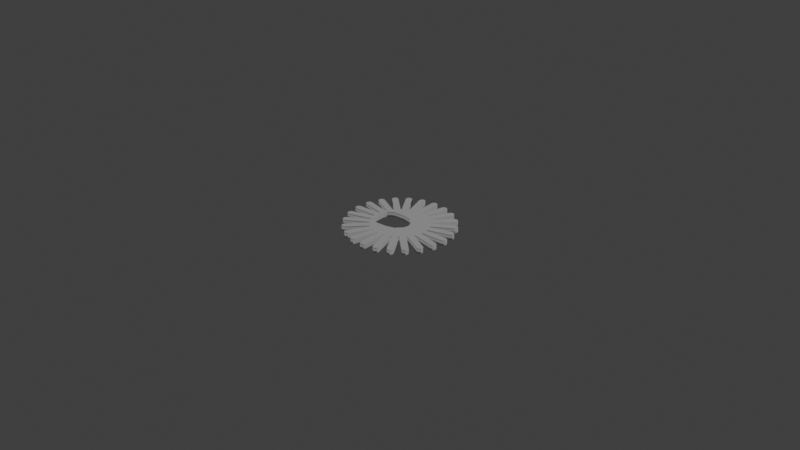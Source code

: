 # Source: the_koleso_lepestkovoe.blend  (saved by Blender 4.1.23; exported with 4.5.12 LTS)
import bpy
from mathutils import Matrix  # noqa: F401  (used for matrix-valued properties, if any)

bpy.ops.wm.read_factory_settings(use_empty=True)
scene = bpy.context.scene
scene.name = 'Scene'

# ---- collections
col_collection = bpy.data.collections.new('Collection'); scene.collection.children.link(col_collection)

# ---- materials (node trees are filled in below, after node groups)
mat_material = bpy.data.materials.new('Material')
mat_material.use_transparent_shadow = False

# ---- material node trees
mat_material.use_nodes = True; mat_material.node_tree.nodes.clear()
_N = mat_material.node_tree.nodes; _L = mat_material.node_tree.links
n0 = _N.new('ShaderNodeBsdfPrincipled'); n0.name = 'Principled BSDF'; n0.location = (10, 300)
n0.distribution = 'GGX'
n0.subsurface_method = 'RANDOM_WALK_SKIN'
n0.inputs[2].default_value = 1.0
n0.inputs[3].default_value = 1.45
n0.inputs[27].default_value = (0.0, 0.0, 0.0, 1.0)
n0.inputs[28].default_value = 1.0
n1 = _N.new('ShaderNodeOutputMaterial'); n1.name = 'Material Output'; n1.location = (300, 300)
n2 = _N.new('ShaderNodeTexWave'); n2.name = 'Wave Texture'; n2.location = (-569, 41)
n2.inputs[1].default_value = 170.0
n3 = _N.new('ShaderNodeMapping'); n3.name = 'Mapping'; n3.location = (-805, 19)
n3.inputs[2].default_value = (0.0, 1.571, 0.0)
n4 = _N.new('ShaderNodeTexCoord'); n4.name = 'Texture Coordinate'; n4.location = (-1038, -9)
n5 = _N.new('ShaderNodeBump'); n5.name = 'Bump'; n5.location = (-240, -77)
n5.inputs[1].default_value = 1.0
n5.inputs[2].default_value = 1.0
n6 = _N.new('ShaderNodeValToRGB'); n6.name = 'Color Ramp'; n6.location = (-343, 204)
while len(n6.color_ramp.elements) > 1: n6.color_ramp.elements.remove(n6.color_ramp.elements[-1])
n6.color_ramp.elements[0].position = 0.0; n6.color_ramp.elements[0].color = (0.0, 0.0, 0.0, 1.0)
_e = n6.color_ramp.elements.new(1.0); _e.color = (1.0, 1.0, 1.0, 1.0)
_L.new(n0.outputs[0], n1.inputs[0])
_L.new(n5.outputs[0], n0.inputs[5])
_L.new(n2.outputs[0], n5.inputs[4])
_L.new(n2.outputs[0], n6.inputs[0])
_L.new(n6.outputs[0], n0.inputs[1])
_L.new(n3.outputs[0], n2.inputs[0])
_L.new(n4.outputs[3], n3.inputs[0])
n1.is_active_output = True

# ---- world
world_world = bpy.data.worlds.new('World'); scene.world = world_world
world_world.use_nodes = True; world_world.node_tree.nodes.clear()
_N = world_world.node_tree.nodes; _L = world_world.node_tree.links
n0 = _N.new('ShaderNodeOutputWorld'); n0.name = 'World Output'; n0.location = (300, 300)
n1 = _N.new('ShaderNodeBackground'); n1.name = 'Background'; n1.location = (10, 300)
n1.inputs[0].default_value = (0.05088, 0.05088, 0.05088, 1.0)
_L.new(n1.outputs[0], n0.inputs[0])
n0.is_active_output = True
world_world.color = (0.05088, 0.05088, 0.05088)
world_world.use_sun_shadow = False
world_world.sun_shadow_jitter_overblur = 0.0

# ---- meshes
me_x = bpy.data.meshes.new('лепестковое колесо с болтом')
me_x.from_pydata([(-0.01618, -0.001, 0.0), (-0.01618, 0.001, 0.0), (-0.008944, 0.001, 0.0), (-0.0171, 3.441e-18, 0.0), (-0.01684, 0.0006786, 0.0), (-0.01684, -0.0006786, 0.0), (-0.008944, -0.001, 0.0), (-0.007838, -0.001568, 0.0), (-0.008923, -0.001175, 0.0), (-0.008898, -0.001349, 0.0), (-0.01537, -0.005155, 0.0), (-0.01589, -0.003223, 0.0), (-0.01652, -0.004426, 0.0), (-0.01644, -0.003702, 0.0), (-0.01609, -0.005013, 0.0), (-0.008381, -0.003281, 0.0), (-0.007487, -0.002874, 0.0), (-0.008315, -0.003444, 0.0), (-0.008246, -0.003606, 0.0), (-0.01352, -0.008958, 0.0), (-0.01452, -0.007226, 0.0), (-0.01481, -0.008551, 0.0), (-0.01492, -0.007831, 0.0), (-0.01424, -0.009006, 0.0), (-0.007246, -0.005338, 0.0), (-0.006531, -0.00383, 0.0), (-0.00714, -0.005479, 0.0), (-0.007032, -0.005617, 0.0), (-0.01074, -0.01215, 0.0), (-0.01215, -0.01074, 0.0), (-0.01209, -0.01209, 0.0), (-0.01239, -0.01143, 0.0), (-0.01143, -0.01239, 0.0), (-0.005617, -0.007032, 0.0), (-0.005225, -0.00418, 0.0), (-0.005479, -0.00714, 0.0), (-0.005338, -0.007246, 0.0), (-0.007226, -0.01452, 0.0), (-0.008958, -0.01352, 0.0), (-0.008551, -0.01481, 0.0), (-0.009006, -0.01424, 0.0), (-0.007831, -0.01492, 0.0), (-0.003606, -0.008246, 0.0), (-0.00181, -0.00418, 0.0), (-0.003444, -0.008315, 0.0), (-0.003281, -0.008381, 0.0), (-0.003223, -0.01589, 0.0), (-0.005155, -0.01537, 0.0), (-0.004426, -0.01652, 0.0), (-0.005013, -0.01609, 0.0), (-0.003702, -0.01644, 0.0), (-0.001349, -0.008898, 0.0), (-0.001175, -0.008923, 0.0), (-0.001, -0.008944, 0.0), (0.001, -0.01618, 0.0), (-0.001, -0.01618, 0.0), (-0.0006786, -0.01684, 0.0), (0.0006786, -0.01684, 0.0), (0.001, -0.008944, 0.0), (0.0008025, -0.00348, 0.0), (0.001175, -0.008923, 0.0), (0.001349, -0.008898, 0.0), (0.005155, -0.01537, 0.0), (0.003223, -0.01589, 0.0), (0.004426, -0.01652, 0.0), (0.003702, -0.01644, 0.0), (0.005013, -0.01609, 0.0), (0.003281, -0.008381, 0.0), (0.00342, -0.00342, 0.0), (0.003444, -0.008315, 0.0), (0.003606, -0.008246, 0.0), (0.008958, -0.01352, 0.0), (0.007226, -0.01452, 0.0), (0.008551, -0.01481, 0.0), (0.007831, -0.01492, 0.0), (0.009006, -0.01424, 0.0), (0.005338, -0.007246, 0.0), (0.005479, -0.00714, 0.0), (0.005617, -0.007032, 0.0), (0.01215, -0.01074, 0.0), (0.01074, -0.01215, 0.0), (0.01209, -0.01209, 0.0), (0.01143, -0.01239, 0.0), (0.01239, -0.01143, 0.0), (0.007032, -0.005617, 0.0), (0.00714, -0.005479, 0.0), (0.007246, -0.005338, 0.0), (0.01452, -0.007226, 0.0), (0.01352, -0.008958, 0.0), (0.01481, -0.008551, 0.0), (0.01424, -0.009006, 0.0), (0.01492, -0.007831, 0.0), (0.008246, -0.003606, 0.0), (0.008315, -0.003444, 0.0), (0.008381, -0.003281, 0.0), (0.01589, -0.003223, 0.0), (0.01537, -0.005155, 0.0), (0.01652, -0.004426, 0.0), (0.01609, -0.005013, 0.0), (0.01644, -0.003702, 0.0), (0.008898, -0.001349, 0.0), (0.008923, -0.001175, 0.0), (0.008944, -0.001, 0.0), (0.01618, 0.001, 0.0), (0.01618, -0.001, 0.0), (0.01684, -0.0006786, 0.0), (0.01684, 0.0006786, 0.0), (0.008944, 0.001, 0.0), (0.00342, 0.00342, 0.0), (0.008923, 0.001175, 0.0), (0.008898, 0.001349, 0.0), (0.01537, 0.005155, 0.0), (0.01589, 0.003223, 0.0), (0.01652, 0.004426, 0.0), (0.01644, 0.003702, 0.0), (0.01609, 0.005013, 0.0), (0.008381, 0.003281, 0.0), (0.008315, 0.003444, 0.0), (0.008246, 0.003606, 0.0), (0.01352, 0.008958, 0.0), (0.01452, 0.007226, 0.0), (0.01481, 0.008551, 0.0), (0.01492, 0.007831, 0.0), (0.01424, 0.009006, 0.0), (0.007246, 0.005338, 0.0), (0.00714, 0.005479, 0.0), (0.007032, 0.005617, 0.0), (0.01074, 0.01215, 0.0), (0.01215, 0.01074, 0.0), (0.01209, 0.01209, 0.0), (0.01239, 0.01143, 0.0), (0.01143, 0.01239, 0.0), (0.005617, 0.007032, 0.0), (0.005479, 0.00714, 0.0), (0.005338, 0.007246, 0.0), (0.007226, 0.01452, 0.0), (0.008958, 0.01352, 0.0), (0.008551, 0.01481, 0.0), (0.009006, 0.01424, 0.0), (0.007831, 0.01492, 0.0), (0.003606, 0.008246, 0.0), (0.003444, 0.008315, 0.0), (0.003281, 0.008381, 0.0), (0.003223, 0.01589, 0.0), (0.005155, 0.01537, 0.0), (0.004426, 0.01652, 0.0), (0.005013, 0.01609, 0.0), (0.003702, 0.01644, 0.0), (0.001349, 0.008898, 0.0), (0.0008025, 0.00348, 0.0), (0.001175, 0.008923, 0.0), (0.001, 0.008944, 0.0), (-0.001, 0.01618, 0.0), (0.001, 0.01618, 0.0), (0.0006786, 0.01684, 0.0), (-0.0006786, 0.01684, 0.0), (-0.001, 0.008944, 0.0), (-0.00181, 0.00418, 0.0), (-0.001175, 0.008923, 0.0), (-0.001349, 0.008898, 0.0), (-0.005155, 0.01537, 0.0), (-0.003223, 0.01589, 0.0), (-0.004426, 0.01652, 0.0), (-0.003702, 0.01644, 0.0), (-0.005013, 0.01609, 0.0), (-0.003281, 0.008381, 0.0), (-0.003444, 0.008315, 0.0), (-0.003606, 0.008246, 0.0), (-0.008958, 0.01352, 0.0), (-0.007226, 0.01452, 0.0), (-0.008551, 0.01481, 0.0), (-0.007831, 0.01492, 0.0), (-0.009006, 0.01424, 0.0), (-0.005338, 0.007246, 0.0), (-0.005225, 0.00418, 0.0), (-0.005479, 0.00714, 0.0), (-0.005617, 0.007032, 0.0), (-0.01215, 0.01074, 0.0), (-0.01074, 0.01215, 0.0), (-0.01209, 0.01209, 0.0), (-0.01143, 0.01239, 0.0), (-0.01239, 0.01143, 0.0), (-0.007032, 0.005617, 0.0), (-0.006531, 0.00383, 0.0), (-0.00714, 0.005479, 0.0), (-0.007246, 0.005338, 0.0), (-0.01452, 0.007226, 0.0), (-0.01352, 0.008958, 0.0), (-0.01481, 0.008551, 0.0), (-0.01424, 0.009006, 0.0), (-0.01492, 0.007831, 0.0), (-0.008246, 0.003606, 0.0), (-0.007487, 0.002874, 0.0), (-0.008315, 0.003444, 0.0), (-0.008381, 0.003281, 0.0), (-0.01589, 0.003223, 0.0), (-0.01537, 0.005155, 0.0), (-0.01652, 0.004426, 0.0), (-0.01609, 0.005013, 0.0), (-0.01644, 0.003702, 0.0), (-0.008898, 0.001349, 0.0), (-0.007838, 0.001568, 0.0), (-0.008923, 0.001175, 0.0), (0.002715, 0.001568, 0.0), (0.002715, -0.001568, 0.0), (-0.01618, -0.001, 0.0015), (-0.008944, -0.001, 0.0015), (-0.008944, 0.001, 0.0015), (-0.008923, -0.001175, 0.0015), (-0.007838, -0.001568, 0.0015), (-0.008898, -0.001349, 0.0015), (-0.01589, -0.003223, 0.0015), (-0.01537, -0.005155, 0.0015), (-0.01644, -0.003702, 0.0015), (-0.01652, -0.004426, 0.0015), (-0.01609, -0.005013, 0.0015), (-0.008381, -0.003281, 0.0015), (-0.008315, -0.003444, 0.0015), (-0.007487, -0.002874, 0.0015), (-0.008246, -0.003606, 0.0015), (-0.01452, -0.007226, 0.0015), (-0.01352, -0.008958, 0.0015), (-0.01492, -0.007831, 0.0015), (-0.01481, -0.008551, 0.0015), (-0.01424, -0.009006, 0.0015), (-0.007246, -0.005338, 0.0015), (-0.00714, -0.005479, 0.0015), (-0.006531, -0.00383, 0.0015), (-0.007032, -0.005617, 0.0015), (-0.01215, -0.01074, 0.0015), (-0.01074, -0.01215, 0.0015), (-0.01239, -0.01143, 0.0015), (-0.01209, -0.01209, 0.0015), (-0.01143, -0.01239, 0.0015), (-0.005617, -0.007032, 0.0015), (-0.005479, -0.00714, 0.0015), (-0.005225, -0.00418, 0.0015), (-0.005338, -0.007246, 0.0015), (-0.008958, -0.01352, 0.0015), (-0.007226, -0.01452, 0.0015), (-0.009006, -0.01424, 0.0015), (-0.008551, -0.01481, 0.0015), (-0.007831, -0.01492, 0.0015), (-0.003606, -0.008246, 0.0015), (-0.003444, -0.008315, 0.0015), (-0.00181, -0.00418, 0.0015), (-0.003281, -0.008381, 0.0015), (-0.005155, -0.01537, 0.0015), (-0.003223, -0.01589, 0.0015), (-0.005013, -0.01609, 0.0015), (-0.004426, -0.01652, 0.0015), (-0.003702, -0.01644, 0.0015), (-0.001349, -0.008898, 0.0015), (-0.001175, -0.008923, 0.0015), (-0.001, -0.008944, 0.0015), (-0.001, -0.01618, 0.0015), (0.001, -0.01618, 0.0015), (-0.0006786, -0.01684, 0.0015), (0.0006786, -0.01684, 0.0015), (0.001, -0.008944, 0.0015), (0.001175, -0.008923, 0.0015), (0.0008025, -0.00348, 0.0015), (0.001349, -0.008898, 0.0015), (0.003223, -0.01589, 0.0015), (0.005155, -0.01537, 0.0015), (0.003702, -0.01644, 0.0015), (0.004426, -0.01652, 0.0015), (0.005013, -0.01609, 0.0015), (0.003281, -0.008381, 0.0015), (0.003444, -0.008315, 0.0015), (0.003606, -0.008246, 0.0015), (0.007226, -0.01452, 0.0015), (0.008958, -0.01352, 0.0015), (0.007831, -0.01492, 0.0015), (0.008551, -0.01481, 0.0015), (0.009006, -0.01424, 0.0015), (0.005338, -0.007246, 0.0015), (0.005479, -0.00714, 0.0015), (0.005617, -0.007032, 0.0015), (0.01074, -0.01215, 0.0015), (0.01215, -0.01074, 0.0015), (0.01143, -0.01239, 0.0015), (0.01209, -0.01209, 0.0015), (0.01239, -0.01143, 0.0015), (0.007032, -0.005617, 0.0015), (0.00714, -0.005479, 0.0015), (0.007246, -0.005338, 0.0015), (0.01352, -0.008958, 0.0015), (0.01452, -0.007226, 0.0015), (0.01424, -0.009006, 0.0015), (0.01481, -0.008551, 0.0015), (0.01492, -0.007831, 0.0015), (0.008246, -0.003606, 0.0015), (0.008315, -0.003444, 0.0015), (0.008381, -0.003281, 0.0015), (0.01537, -0.005155, 0.0015), (0.01589, -0.003223, 0.0015), (0.01609, -0.005013, 0.0015), (0.01652, -0.004426, 0.0015), (0.01644, -0.003702, 0.0015), (0.008898, -0.001349, 0.0015), (0.008923, -0.001175, 0.0015), (0.008944, -0.001, 0.0015), (0.01618, -0.001, 0.0015), (0.01618, 0.001, 0.0015), (0.01684, -0.0006786, 0.0015), (0.01684, 0.0006786, 0.0015), (0.008944, 0.001, 0.0015), (0.008923, 0.001175, 0.0015), (0.008898, 0.001349, 0.0015), (0.01589, 0.003223, 0.0015), (0.01537, 0.005155, 0.0015), (0.01644, 0.003702, 0.0015), (0.01652, 0.004426, 0.0015), (0.01609, 0.005013, 0.0015), (0.008381, 0.003281, 0.0015), (0.008315, 0.003444, 0.0015), (0.008246, 0.003606, 0.0015), (0.01452, 0.007226, 0.0015), (0.01352, 0.008958, 0.0015), (0.01492, 0.007831, 0.0015), (0.01481, 0.008551, 0.0015), (0.01424, 0.009006, 0.0015), (0.007246, 0.005338, 0.0015), (0.00714, 0.005479, 0.0015), (0.007032, 0.005617, 0.0015), (0.01215, 0.01074, 0.0015), (0.01074, 0.01215, 0.0015), (0.01239, 0.01143, 0.0015), (0.01209, 0.01209, 0.0015), (0.01143, 0.01239, 0.0015), (0.005617, 0.007032, 0.0015), (0.005479, 0.00714, 0.0015), (0.005338, 0.007246, 0.0015), (0.008958, 0.01352, 0.0015), (0.007226, 0.01452, 0.0015), (0.009006, 0.01424, 0.0015), (0.008551, 0.01481, 0.0015), (0.007831, 0.01492, 0.0015), (0.003606, 0.008246, 0.0015), (0.003444, 0.008315, 0.0015), (0.003281, 0.008381, 0.0015), (0.005155, 0.01537, 0.0015), (0.003223, 0.01589, 0.0015), (0.005013, 0.01609, 0.0015), (0.004426, 0.01652, 0.0015), (0.003702, 0.01644, 0.0015), (0.001349, 0.008898, 0.0015), (0.001175, 0.008923, 0.0015), (0.0008025, 0.00348, 0.0015), (0.001, 0.008944, 0.0015), (0.001, 0.01618, 0.0015), (-0.001, 0.01618, 0.0015), (0.0006786, 0.01684, 0.0015), (-0.0006786, 0.01684, 0.0015), (-0.001, 0.008944, 0.0015), (-0.001175, 0.008923, 0.0015), (-0.00181, 0.00418, 0.0015), (-0.001349, 0.008898, 0.0015), (-0.003223, 0.01589, 0.0015), (-0.005155, 0.01537, 0.0015), (-0.003702, 0.01644, 0.0015), (-0.004426, 0.01652, 0.0015), (-0.005013, 0.01609, 0.0015), (-0.003281, 0.008381, 0.0015), (-0.003444, 0.008315, 0.0015), (-0.003606, 0.008246, 0.0015), (-0.007226, 0.01452, 0.0015), (-0.008958, 0.01352, 0.0015), (-0.007831, 0.01492, 0.0015), (-0.008551, 0.01481, 0.0015), (-0.009006, 0.01424, 0.0015), (-0.005338, 0.007246, 0.0015), (-0.005479, 0.00714, 0.0015), (-0.005225, 0.00418, 0.0015), (-0.005617, 0.007032, 0.0015), (-0.01074, 0.01215, 0.0015), (-0.01215, 0.01074, 0.0015), (-0.01143, 0.01239, 0.0015), (-0.01209, 0.01209, 0.0015), (-0.01239, 0.01143, 0.0015), (-0.007032, 0.005617, 0.0015), (-0.00714, 0.005479, 0.0015), (-0.006531, 0.00383, 0.0015), (-0.007246, 0.005338, 0.0015), (-0.01352, 0.008958, 0.0015), (-0.01452, 0.007226, 0.0015), (-0.01424, 0.009006, 0.0015), (-0.01481, 0.008551, 0.0015), (-0.01492, 0.007831, 0.0015), (-0.008246, 0.003606, 0.0015), (-0.008315, 0.003444, 0.0015), (-0.007487, 0.002874, 0.0015), (-0.008381, 0.003281, 0.0015), (-0.01537, 0.005155, 0.0015), (-0.01589, 0.003223, 0.0015), (-0.01609, 0.005013, 0.0015), (-0.01652, 0.004426, 0.0015), (-0.01644, 0.003702, 0.0015), (-0.008898, 0.001349, 0.0015), (-0.008923, 0.001175, 0.0015), (-0.007838, 0.001568, 0.0015), (-0.01618, 0.001, 0.0015), (-0.01684, 0.0006786, 0.0015), (-0.0171, 3.455e-18, 0.0015), (-0.01684, -0.0006786, 0.0015), (0.002715, 0.001568, 0.0015), (0.002715, -0.001568, 0.0015), (0.003135, -3.775e-18, 0.0015), (0.003135, -3.775e-18, 0.0), (4.163e-20, 0.0171, 0.0015), (4.163e-20, 0.0171, 0.0), (0.0171, -1.057e-17, 0.0015), (0.0171, -1.057e-17, 0.0), (-6.778e-18, -0.0171, 0.0015), (-6.778e-18, -0.0171, 0.0)], [], [(110, 116, 111, 112), (3, 4, 1), (1, 5, 3), (1, 0, 5), (7, 8, 6), (7, 9, 8), (151, 156, 152, 153), (12, 13, 11), (11, 14, 12), (11, 10, 14), (16, 17, 15), (16, 18, 17), (159, 165, 160, 161), (21, 22, 20), (20, 23, 21), (20, 19, 23), (25, 26, 24), (25, 27, 26), (185, 191, 186, 187), (30, 31, 29), (29, 32, 30), (29, 28, 32), (34, 35, 33), (34, 36, 35), (53, 58, 54, 55), (39, 40, 38), (37, 41, 39), (43, 44, 42), (43, 45, 44), (61, 67, 62, 63), (48, 49, 47), (47, 50, 48), (47, 46, 50), (43, 52, 51), (43, 53, 52), (194, 200, 195, 196), (415, 56, 55), (55, 57, 415), (55, 54, 57), (59, 60, 58), (59, 61, 60), (78, 84, 79, 80), (64, 65, 63), (63, 66, 64), (63, 62, 66), (68, 69, 67), (68, 70, 69), (86, 92, 87, 88), (73, 74, 72), (72, 75, 73), (72, 71, 75), (68, 77, 76), (68, 78, 77), (94, 100, 95, 96), (81, 82, 80), (80, 83, 81), (80, 79, 83), (68, 85, 84), (68, 86, 85), (102, 107, 103, 104), (89, 90, 88), (88, 91, 89), (88, 87, 91), (68, 93, 92), (68, 94, 93), (97, 98, 96), (96, 99, 97), (96, 95, 99), (68, 101, 100), (68, 102, 101), (118, 124, 119, 120), (413, 105, 104), (104, 106, 413), (104, 103, 106), (108, 109, 107), (108, 110, 109), (126, 132, 127, 128), (113, 114, 112), (112, 115, 113), (112, 111, 115), (108, 117, 116), (108, 118, 117), (134, 140, 135, 136), (121, 122, 120), (120, 123, 121), (120, 119, 123), (108, 125, 124), (108, 126, 125), (142, 148, 143, 144), (129, 130, 128), (128, 131, 129), (128, 127, 131), (108, 133, 132), (108, 134, 133), (9, 15, 10, 11), (137, 138, 136), (136, 139, 137), (136, 135, 139), (108, 141, 140), (108, 142, 141), (18, 24, 19, 20), (145, 146, 144), (144, 147, 145), (144, 143, 147), (149, 150, 148), (149, 151, 150), (167, 173, 168, 169), (411, 154, 153), (153, 155, 411), (153, 152, 155), (157, 158, 156), (157, 159, 158), (176, 182, 177, 178), (162, 163, 161), (161, 164, 162), (161, 160, 164), (157, 166, 165), (157, 167, 166), (27, 33, 28, 29), (170, 171, 169), (169, 172, 170), (169, 168, 172), (174, 175, 173), (174, 176, 175), (36, 42, 37, 38), (179, 180, 178), (178, 181, 179), (178, 177, 181), (183, 184, 182), (183, 185, 184), (45, 51, 46, 47), (188, 189, 187), (186, 190, 188), (192, 193, 191), (192, 194, 193), (70, 76, 71, 72), (197, 198, 196), (196, 199, 197), (196, 195, 199), (201, 202, 200), (201, 2, 202), (173, 157, 174), (151, 149, 157), (108, 203, 149), (108, 409, 203), (68, 204, 409), (68, 59, 204), (58, 43, 59), (36, 34, 43), (27, 25, 34), (18, 16, 25), (15, 7, 16), (2, 201, 7), (194, 192, 201), (191, 183, 192), (182, 174, 183), (102, 68, 108), (409, 108, 68), (7, 6, 2), (15, 9, 7), (25, 24, 18), (34, 33, 27), (39, 38, 37), (43, 42, 36), (51, 45, 43), (58, 53, 43), (67, 61, 59), (59, 68, 67), (76, 70, 68), (84, 78, 68), (92, 86, 68), (100, 94, 68), (108, 107, 102), (116, 110, 108), (124, 118, 108), (132, 126, 108), (140, 134, 108), (149, 142, 108), (149, 148, 142), (157, 156, 151), (165, 159, 157), (173, 167, 157), (182, 176, 174), (191, 185, 183), (188, 187, 186), (201, 200, 194), (1, 4, 403, 402), (206, 208, 209), (208, 210, 209), (22, 21, 223, 222), (211, 213, 214), (214, 215, 211), (215, 212, 211), (216, 217, 218), (217, 219, 218), (47, 49, 249, 247), (220, 222, 223), (223, 224, 221), (40, 39, 241, 240), (229, 231, 232), (232, 233, 229), (233, 230, 229), (237, 245, 236), (228, 236, 227), (49, 48, 250, 249), (238, 240, 241), (241, 242, 238), (242, 239, 238), (406, 331, 349), (349, 350, 357), (78, 80, 279, 278), (247, 249, 250), (250, 251, 248), (381, 383, 374), (375, 381, 374), (39, 41, 242, 241), (255, 257, 414), (414, 258, 256), (366, 372, 357), (365, 366, 357), (74, 73, 274, 273), (263, 265, 266), (266, 267, 263), (267, 264, 263), (309, 315, 408), (269, 270, 261), (82, 81, 282, 281), (271, 273, 274), (274, 275, 271), (275, 272, 271), (307, 308, 408), (302, 307, 408), (57, 54, 256, 258), (279, 281, 282), (282, 283, 279), (283, 280, 279), (300, 301, 408), (268, 269, 261), (81, 83, 283, 282), (287, 289, 290), (290, 291, 287), (291, 288, 287), (293, 294, 407), (286, 292, 407), (311, 315, 309, 310), (295, 297, 298), (298, 299, 296), (285, 286, 407), (284, 285, 407), (99, 95, 296, 299), (303, 305, 412), (412, 306, 304), (245, 259, 261), (260, 262, 261), (91, 87, 288, 291), (310, 312, 313), (313, 314, 310), (314, 311, 310), (246, 252, 245), (244, 246, 245), (131, 127, 327, 330), (318, 320, 321), (321, 322, 319), (237, 243, 245), (254, 259, 245), (139, 135, 335, 338), (326, 328, 329), (329, 330, 326), (330, 327, 326), (235, 237, 236), (234, 235, 236), (130, 129, 329, 328), (334, 336, 337), (337, 338, 335), (226, 228, 227), (253, 254, 245), (122, 121, 321, 320), (342, 344, 345), (345, 346, 343), (350, 355, 357), (348, 350, 349), (331, 327, 127, 132), (351, 353, 410), (410, 354, 352), (340, 341, 349), (339, 340, 349), (171, 170, 370, 369), (359, 361, 362), (362, 363, 359), (363, 360, 359), (332, 333, 349), (331, 332, 349), (180, 179, 379, 378), (367, 369, 370), (370, 371, 368), (323, 324, 406), (317, 323, 406), (4, 3, 404, 403), (376, 378, 379), (379, 380, 376), (380, 377, 376), (381, 382, 383), (382, 384, 383), (198, 197, 397, 396), (385, 387, 388), (388, 389, 385), (389, 386, 385), (390, 391, 392), (391, 393, 392), (188, 190, 389, 388), (394, 396, 397), (397, 398, 394), (398, 395, 394), (399, 400, 401), (400, 207, 401), (402, 403, 205), (403, 404, 205), (404, 405, 205), (209, 401, 206), (401, 392, 393), (392, 383, 390), (315, 316, 406), (324, 325, 406), (347, 348, 349), (225, 226, 227), (219, 225, 227), (276, 277, 261), (270, 276, 261), (372, 373, 374), (278, 407, 261), (227, 218, 219), (218, 209, 216), (277, 278, 261), (278, 284, 407), (207, 206, 401), (209, 210, 216), (221, 220, 223), (64, 66, 267, 266), (294, 408, 407), (374, 357, 372), (248, 247, 250), (373, 375, 374), (256, 255, 414), (364, 365, 357), (358, 364, 357), (308, 309, 408), (301, 302, 408), (294, 300, 408), (292, 293, 407), (296, 295, 298), (304, 303, 412), (262, 268, 261), (252, 253, 245), (243, 244, 245), (319, 318, 321), (259, 260, 261), (228, 234, 236), (335, 334, 337), (355, 356, 357), (343, 342, 345), (356, 358, 357), (352, 351, 410), (341, 347, 349), (333, 339, 349), (325, 331, 406), (368, 367, 370), (316, 317, 406), (383, 384, 390), (393, 399, 401), (209, 218, 16, 7), (227, 236, 34, 25), (401, 209, 7, 201), (245, 261, 59, 43), (392, 401, 201, 192), (383, 392, 192, 183), (407, 408, 409, 204), (374, 383, 183, 174), (261, 407, 204, 59), (349, 357, 157, 149), (408, 406, 203, 409), (406, 349, 149, 203), (218, 227, 25, 16), (236, 245, 43, 34), (200, 202, 400), (200, 400, 399), (202, 2, 207), (202, 207, 400), (12, 14, 215, 214), (27, 29, 229, 228), (9, 11, 211, 210), (372, 368, 168, 173), (179, 181, 380, 379), (185, 187, 385, 384), (191, 193, 391), (191, 391, 390), (193, 194, 393), (193, 393, 391), (206, 205, 0, 6), (2, 1, 402, 207), (187, 189, 387, 385), (207, 402, 205, 206), (190, 186, 386, 389), (172, 168, 368, 371), (182, 184, 382), (182, 382, 381), (184, 185, 384), (184, 384, 382), (181, 177, 377, 380), (197, 199, 398, 397), (386, 390, 384, 385), (163, 162, 362, 361), (161, 163, 361, 359), (155, 152, 352, 354), (173, 175, 373), (173, 373, 372), (175, 176, 375), (175, 375, 373), (170, 172, 371, 370), (395, 399, 393, 394), (194, 196, 394, 393), (364, 360, 160, 165), (360, 364, 358, 359), (154, 411, 410, 353), (165, 166, 365), (165, 365, 364), (166, 167, 366), (166, 366, 365), (189, 188, 388, 387), (196, 198, 396, 394), (178, 180, 378, 376), (339, 335, 135, 140), (368, 372, 366, 367), (147, 143, 343, 346), (156, 158, 356), (156, 356, 355), (158, 159, 358), (158, 358, 356), (167, 169, 367, 366), (159, 161, 359, 358), (355, 352, 152, 156), (169, 171, 369, 367), (136, 138, 336, 334), (134, 136, 334, 333), (148, 150, 348), (148, 348, 347), (150, 151, 350), (150, 350, 348), (176, 178, 376, 375), (162, 164, 363, 362), (128, 130, 328, 326), (323, 319, 119, 124), (138, 137, 337, 336), (129, 131, 330, 329), (140, 141, 340), (140, 340, 339), (141, 142, 341), (141, 341, 340), (411, 155, 354, 410), (343, 347, 341, 342), (153, 154, 353, 351), (115, 111, 311, 314), (123, 119, 319, 322), (121, 123, 322, 321), (132, 133, 332), (132, 332, 331), (133, 134, 333), (133, 333, 332), (126, 128, 326, 325), (335, 339, 333, 334), (145, 147, 346, 345), (146, 145, 345, 344), (144, 146, 344, 342), (142, 144, 342, 341), (124, 125, 324), (124, 324, 323), (125, 126, 325), (125, 325, 324), (151, 153, 351, 350), (327, 331, 325, 326), (137, 139, 338, 337), (347, 343, 143, 148), (75, 71, 272, 275), (90, 89, 290, 289), (116, 117, 316), (116, 316, 315), (117, 118, 317), (117, 317, 316), (307, 304, 103, 107), (319, 323, 317, 318), (97, 99, 299, 298), (104, 105, 305, 303), (304, 307, 302, 303), (98, 97, 298, 297), (107, 109, 308), (107, 308, 307), (109, 110, 309), (109, 309, 308), (357, 374, 174, 157), (352, 355, 350, 351), (105, 413, 412, 305), (89, 91, 291, 290), (413, 106, 306, 412), (292, 288, 87, 92), (100, 101, 301), (100, 301, 300), (101, 102, 302), (101, 302, 301), (110, 112, 310, 309), (114, 113, 313, 312), (112, 114, 312, 310), (113, 115, 314, 313), (86, 88, 287, 286), (295, 294, 94), (94, 96, 295), (92, 93, 293), (92, 293, 292), (93, 94, 294), (93, 294, 293), (118, 120, 318, 317), (106, 103, 304, 306), (296, 300, 294, 295), (280, 284, 278, 279), (56, 415, 414, 257), (66, 62, 264, 267), (84, 85, 285), (84, 285, 284), (85, 86, 286), (85, 286, 285), (79, 84, 284), (284, 280, 79), (102, 104, 303, 302), (83, 79, 280, 283), (65, 64, 266, 265), (32, 28, 230, 233), (30, 32, 233, 232), (76, 77, 277), (76, 277, 276), (77, 78, 278), (77, 278, 277), (315, 311, 111, 116), (268, 264, 62, 67), (120, 122, 320, 318), (248, 252, 246, 247), (88, 90, 289, 287), (415, 57, 258, 414), (67, 69, 269), (67, 269, 268), (69, 70, 270), (69, 270, 269), (276, 272, 71, 76), (288, 292, 286, 287), (80, 82, 281, 279), (243, 239, 37, 42), (50, 46, 248, 251), (300, 296, 95, 100), (58, 60, 260), (58, 260, 259), (60, 61, 262), (60, 262, 260), (54, 58, 259), (259, 256, 54), (73, 75, 275, 274), (256, 259, 254, 255), (230, 234, 228, 229), (70, 72, 271, 270), (36, 38, 238, 237), (51, 52, 253), (51, 253, 252), (52, 53, 254), (52, 254, 253), (61, 63, 263, 262), (239, 243, 237, 238), (63, 65, 265, 263), (272, 276, 270, 271), (96, 98, 297, 295), (14, 10, 212, 215), (42, 44, 244), (42, 244, 243), (44, 45, 246), (44, 246, 244), (55, 56, 257, 255), (264, 268, 262, 263), (72, 74, 273, 271), (41, 37, 239, 242), (199, 195, 395, 398), (21, 23, 224, 223), (33, 35, 235), (33, 235, 234), (35, 36, 237), (35, 237, 235), (45, 47, 247, 246), (48, 50, 251, 250), (252, 248, 46, 51), (225, 221, 19, 24), (3, 5, 405, 404), (399, 395, 195, 200), (24, 26, 226), (24, 226, 225), (26, 27, 228), (26, 228, 226), (53, 55, 255, 254), (216, 212, 10, 15), (23, 19, 221, 224), (38, 40, 240, 238), (5, 0, 205, 405), (20, 22, 222, 220), (15, 17, 217), (15, 217, 216), (17, 18, 219), (17, 219, 217), (234, 230, 28, 33), (221, 225, 219, 220), (13, 12, 214, 213), (29, 31, 231, 229), (390, 386, 186, 191), (11, 13, 213, 211), (6, 8, 208), (6, 208, 206), (8, 9, 210), (8, 210, 208), (18, 20, 220, 219), (212, 216, 210, 211), (31, 30, 232, 231), (164, 160, 360, 363), (377, 381, 375, 376), (381, 377, 177, 182), (315, 406, 408), (2, 6, 0, 1)])
me_x.polygons.foreach_set('use_smooth', [True] * 628)
_k = set([(0, 5), (0, 6), (1, 2), (1, 4), (2, 202), (2, 207), (3, 4), (3, 5), (3, 404), (4, 403), (5, 405), (6, 8), (6, 206), (7, 16), (7, 201), (8, 9), (9, 11), (9, 210), (10, 14), (10, 15), (11, 13), (12, 13), (12, 14), (12, 214), (13, 213), (14, 215), (15, 17), (15, 216), (16, 25), (16, 218), (17, 18), (18, 20), (18, 219), (19, 23), (19, 24), (20, 22), (21, 22), (21, 23), (21, 223), (22, 222), (23, 224), (24, 26), (24, 225), (25, 34), (26, 27), (27, 29), (27, 228), (28, 32), (28, 33), (29, 31), (30, 31), (30, 32), (30, 232), (31, 231), (32, 233), (33, 35), (33, 234), (34, 43), (35, 36), (36, 38), (36, 237), (37, 41), (37, 42), (38, 40), (39, 40), (39, 41), (39, 241), (40, 240), (41, 242), (42, 44), (42, 243), (43, 59), (44, 45), (45, 47), (45, 246), (46, 50), (46, 51), (47, 49), (48, 49), (48, 50), (48, 250), (49, 249), (50, 251), (51, 52), (51, 252), (52, 53), (53, 55), (53, 254), (54, 57), (54, 58), (55, 56), (56, 257), (56, 415), (57, 258), (57, 415), (58, 60), (58, 259), (59, 204), (60, 61), (61, 63), (61, 262), (62, 66), (62, 67), (63, 65), (64, 65), (64, 66), (64, 266), (65, 265), (66, 267), (67, 69), (67, 268), (69, 70), (70, 72), (70, 270), (71, 75), (71, 76), (72, 74), (73, 74), (73, 75), (73, 274), (74, 273), (75, 275), (76, 77), (76, 276), (77, 78), (78, 80), (78, 278), (79, 83), (79, 84), (80, 82), (81, 82), (81, 83), (81, 282), (82, 281), (83, 283), (84, 85), (84, 284), (85, 86), (86, 88), (86, 286), (87, 91), (87, 92), (88, 90), (89, 90), (89, 91), (89, 290), (90, 289), (91, 291), (92, 93), (92, 292), (93, 94), (94, 96), (94, 294), (95, 99), (95, 100), (96, 98), (97, 98), (97, 99), (97, 298), (98, 297), (99, 299), (100, 101), (100, 300), (101, 102), (102, 104), (102, 302), (103, 106), (103, 107), (104, 105), (105, 305), (105, 413), (106, 306), (106, 413), (107, 109), (107, 307), (109, 110), (110, 112), (110, 309), (111, 115), (111, 116), (112, 114), (113, 114), (113, 115), (113, 313), (114, 312), (115, 314), (116, 117), (116, 315), (117, 118), (118, 120), (118, 317), (119, 123), (119, 124), (120, 122), (121, 122), (121, 123), (121, 321), (122, 320), (123, 322), (124, 125), (124, 323), (125, 126), (126, 128), (126, 325), (127, 131), (127, 132), (128, 130), (129, 130), (129, 131), (129, 329), (130, 328), (131, 330), (132, 133), (132, 331), (133, 134), (134, 136), (134, 333), (135, 139), (135, 140), (136, 138), (137, 138), (137, 139), (137, 337), (138, 336), (139, 338), (140, 141), (140, 339), (141, 142), (142, 144), (142, 341), (143, 147), (143, 148), (144, 146), (145, 146), (145, 147), (145, 345), (146, 344), (147, 346), (148, 150), (148, 347), (149, 157), (149, 203), (150, 151), (151, 153), (151, 350), (152, 155), (152, 156), (153, 154), (154, 353), (154, 411), (155, 354), (155, 411), (156, 158), (156, 355), (157, 174), (158, 159), (159, 161), (159, 358), (160, 164), (160, 165), (161, 163), (162, 163), (162, 164), (162, 362), (163, 361), (164, 363), (165, 166), (165, 364), (166, 167), (167, 169), (167, 366), (168, 172), (168, 173), (169, 171), (170, 171), (170, 172), (170, 370), (171, 369), (172, 371), (173, 175), (173, 372), (174, 183), (175, 176), (176, 178), (176, 375), (177, 181), (177, 182), (178, 180), (179, 180), (179, 181), (179, 379), (180, 378), (181, 380), (182, 184), (182, 381), (183, 192), (184, 185), (185, 187), (185, 384), (186, 190), (186, 191), (187, 189), (188, 189), (188, 190), (188, 388), (189, 387), (190, 389), (191, 193), (191, 390), (192, 201), (192, 392), (193, 194), (194, 196), (194, 393), (195, 199), (195, 200), (196, 198), (197, 198), (197, 199), (197, 397), (198, 396), (199, 398), (200, 202), (200, 399), (203, 409), (204, 409), (205, 206), (205, 405), (206, 208), (207, 400), (207, 402), (208, 210), (209, 218), (209, 401), (210, 211), (211, 213), (212, 215), (212, 216), (213, 214), (214, 215), (216, 217), (217, 219), (218, 227), (219, 220), (220, 222), (221, 224), (221, 225), (222, 223), (223, 224), (225, 226), (226, 228), (227, 236), (228, 229), (229, 231), (230, 233), (230, 234), (231, 232), (232, 233), (234, 235), (235, 237), (236, 245), (237, 238), (238, 240), (239, 242), (239, 243), (240, 241), (241, 242), (243, 244), (244, 246), (245, 261), (246, 247), (247, 249), (248, 251), (248, 252), (249, 250), (250, 251), (252, 253), (253, 254), (254, 255), (255, 257), (256, 258), (256, 259), (257, 414), (258, 414), (259, 260), (260, 262), (261, 407), (262, 263), (263, 265), (264, 267), (264, 268), (265, 266), (266, 267), (268, 269), (269, 270), (270, 271), (271, 273), (272, 275), (272, 276), (273, 274), (274, 275), (276, 277), (277, 278), (278, 279), (279, 281), (280, 283), (280, 284), (281, 282), (282, 283), (284, 285), (285, 286), (286, 287), (287, 289), (288, 291), (288, 292), (289, 290), (290, 291), (292, 293), (293, 294), (294, 295), (295, 297), (296, 299), (296, 300), (297, 298), (298, 299), (300, 301), (301, 302), (302, 303), (303, 305), (304, 306), (304, 307), (305, 412), (306, 412), (307, 308), (308, 309), (309, 310), (310, 312), (311, 314), (311, 315), (312, 313), (313, 314), (315, 316), (316, 317), (317, 318), (318, 320), (319, 322), (319, 323), (320, 321), (321, 322), (323, 324), (324, 325), (325, 326), (326, 328), (327, 330), (327, 331), (328, 329), (329, 330), (331, 332), (332, 333), (333, 334), (334, 336), (335, 338), (335, 339), (336, 337), (337, 338), (339, 340), (340, 341), (341, 342), (342, 344), (343, 346), (343, 347), (344, 345), (345, 346), (347, 348), (348, 350), (349, 357), (349, 406), (350, 351), (351, 353), (352, 354), (352, 355), (353, 410), (354, 410), (355, 356), (356, 358), (357, 374), (358, 359), (359, 361), (360, 363), (360, 364), (361, 362), (362, 363), (364, 365), (365, 366), (366, 367), (367, 369), (368, 371), (368, 372), (369, 370), (370, 371), (372, 373), (373, 375), (374, 383), (375, 376), (376, 378), (377, 380), (377, 381), (378, 379), (379, 380), (381, 382), (382, 384), (383, 392), (384, 385), (385, 387), (386, 389), (386, 390), (387, 388), (388, 389), (390, 391), (391, 393), (392, 401), (393, 394), (394, 396), (395, 398), (395, 399), (396, 397), (397, 398), (399, 400), (402, 403), (403, 404), (404, 405), (406, 408), (407, 408), (408, 409), (410, 411), (412, 413), (414, 415)])
me_x.attributes.new('sharp_edge', 'BOOLEAN', 'EDGE').data.foreach_set('value', [ (min(e.vertices), max(e.vertices)) in _k for e in me_x.edges])
_uv = me_x.uv_layers.new(name='UVMap')
_uv.uv.foreach_set('vector', [0.2183, 0.3781, 0.2474, 0.3819, 0.2336, 0.4872, 0.2045, 0.4834, 0.346, 0.01832, 0.3537, 0.02571, 0.3544, 0.03636, 0.3544, 0.03636, 0.3353, 0.01809, 0.346, 0.01832, 0.3544, 0.03636, 0.3273, 0.02514, 0.3353, 0.01809, 0.2727, 0.135, 0.2842, 0.1225, 0.2866, 0.1232, 0.2727, 0.135, 0.2817, 0.1219, 0.2842, 0.1225, 0.3656, 0.3137, 0.3768, 0.2866, 0.4749, 0.3273, 0.4636, 0.3544, 0.2827, 0.001378, 0.2921, 0.006517, 0.2955, 0.01663, 0.2955, 0.01663, 0.2724, 0.003919, 0.2827, 0.001378, 0.2955, 0.01663, 0.2664, 0.0128, 0.2724, 0.003919, 0.2531, 0.1324, 0.25, 0.118, 0.2526, 0.1181, 0.2531, 0.1324, 0.2474, 0.1181, 0.25, 0.118, 0.3781, 0.2817, 0.3819, 0.2526, 0.4872, 0.2664, 0.4834, 0.2955, 0.2173, 0.001378, 0.2276, 0.003919, 0.2336, 0.0128, 0.2336, 0.0128, 0.2079, 0.006517, 0.2173, 0.001378, 0.2336, 0.0128, 0.2045, 0.01663, 0.2079, 0.006517, 0.2348, 0.14, 0.2158, 0.1225, 0.2183, 0.1219, 0.2348, 0.14, 0.2134, 0.1232, 0.2158, 0.1225, 0.363, 0.1818, 0.3451, 0.1585, 0.4293, 0.0939, 0.4472, 0.1172, 0.154, 0.01832, 0.1647, 0.01809, 0.1727, 0.02514, 0.1727, 0.02514, 0.1463, 0.02571, 0.154, 0.01832, 0.1727, 0.02514, 0.1456, 0.03636, 0.1463, 0.02571, 0.2227, 0.1558, 0.184, 0.1357, 0.1863, 0.1344, 0.2227, 0.1558, 0.1818, 0.137, 0.184, 0.1357, 0.1344, 0.1863, 0.1232, 0.2134, 0.02514, 0.1727, 0.03636, 0.1456, 0.09734, 0.05105, 0.1076, 0.04807, 0.1172, 0.0528, 0.0939, 0.07065, 0.09181, 0.06018, 0.09734, 0.05105, 0.2035, 0.202, 0.1567, 0.1567, 0.1585, 0.1549, 0.2035, 0.202, 0.1549, 0.1585, 0.1567, 0.1567, 0.1219, 0.2183, 0.1181, 0.2474, 0.0128, 0.2336, 0.01663, 0.2045, 0.05105, 0.09734, 0.06018, 0.09181, 0.07065, 0.0939, 0.07065, 0.0939, 0.04807, 0.1076, 0.05105, 0.09734, 0.07065, 0.0939, 0.0528, 0.1172, 0.04807, 0.1076, 0.2035, 0.202, 0.1357, 0.184, 0.137, 0.1818, 0.2035, 0.202, 0.1344, 0.1863, 0.1357, 0.184, 0.3415, 0.1549, 0.3182, 0.137, 0.3828, 0.0528, 0.4061, 0.07065, 0.01832, 0.154, 0.02571, 0.1463, 0.03636, 0.1456, 0.03636, 0.1456, 0.01809, 0.1647, 0.01832, 0.154, 0.03636, 0.1456, 0.02514, 0.1727, 0.01809, 0.1647, 0.1984, 0.2413, 0.1225, 0.2158, 0.1232, 0.2134, 0.1984, 0.2413, 0.1219, 0.2183, 0.1225, 0.2158, 0.1232, 0.2866, 0.1344, 0.3137, 0.03636, 0.3544, 0.02514, 0.3273, 0.001378, 0.2173, 0.006517, 0.2079, 0.01663, 0.2045, 0.01663, 0.2045, 0.003919, 0.2276, 0.001378, 0.2173, 0.01663, 0.2045, 0.0128, 0.2336, 0.003919, 0.2276, 0.1845, 0.2771, 0.118, 0.25, 0.1181, 0.2474, 0.1845, 0.2771, 0.1181, 0.2526, 0.118, 0.25, 0.137, 0.3182, 0.1549, 0.3415, 0.07065, 0.4061, 0.0528, 0.3828, 0.001378, 0.2827, 0.003919, 0.2724, 0.0128, 0.2664, 0.0128, 0.2664, 0.006517, 0.2921, 0.001378, 0.2827, 0.0128, 0.2664, 0.01663, 0.2955, 0.006517, 0.2921, 0.1845, 0.2771, 0.1225, 0.2842, 0.1219, 0.2817, 0.1845, 0.2771, 0.1232, 0.2866, 0.1225, 0.2842, 0.1585, 0.3451, 0.1818, 0.363, 0.1172, 0.4472, 0.0939, 0.4293, 0.01832, 0.346, 0.01809, 0.3353, 0.02514, 0.3273, 0.02514, 0.3273, 0.02571, 0.3537, 0.01832, 0.346, 0.02514, 0.3273, 0.03636, 0.3544, 0.02571, 0.3537, 0.1845, 0.2771, 0.1357, 0.316, 0.1344, 0.3137, 0.1845, 0.2771, 0.137, 0.3182, 0.1357, 0.316, 0.1863, 0.3656, 0.2134, 0.3768, 0.1727, 0.4749, 0.1456, 0.4636, 0.05105, 0.4027, 0.04807, 0.3924, 0.0528, 0.3828, 0.0528, 0.3828, 0.06018, 0.4082, 0.05105, 0.4027, 0.0528, 0.3828, 0.07065, 0.4061, 0.06018, 0.4082, 0.1845, 0.2771, 0.1567, 0.3433, 0.1549, 0.3415, 0.1845, 0.2771, 0.1585, 0.3451, 0.1567, 0.3433, 0.09734, 0.4489, 0.09181, 0.4398, 0.0939, 0.4293, 0.0939, 0.4293, 0.1076, 0.4519, 0.09734, 0.4489, 0.0939, 0.4293, 0.1172, 0.4472, 0.1076, 0.4519, 0.1845, 0.2771, 0.184, 0.3643, 0.1818, 0.363, 0.1845, 0.2771, 0.1863, 0.3656, 0.184, 0.3643, 0.2526, 0.3819, 0.2817, 0.3781, 0.2955, 0.4834, 0.2664, 0.4872, 0.154, 0.4817, 0.1463, 0.4743, 0.1456, 0.4636, 0.1456, 0.4636, 0.1647, 0.4819, 0.154, 0.4817, 0.1456, 0.4636, 0.1727, 0.4749, 0.1647, 0.4819, 0.2771, 0.3155, 0.2158, 0.3775, 0.2134, 0.3768, 0.2771, 0.3155, 0.2183, 0.3781, 0.2158, 0.3775, 0.2866, 0.3768, 0.3137, 0.3656, 0.3544, 0.4636, 0.3273, 0.4749, 0.2173, 0.4986, 0.2079, 0.4935, 0.2045, 0.4834, 0.2045, 0.4834, 0.2276, 0.4961, 0.2173, 0.4986, 0.2045, 0.4834, 0.2336, 0.4872, 0.2276, 0.4961, 0.2771, 0.3155, 0.25, 0.382, 0.2474, 0.3819, 0.2771, 0.3155, 0.2526, 0.3819, 0.25, 0.382, 0.3182, 0.363, 0.3415, 0.3451, 0.4061, 0.4293, 0.3828, 0.4472, 0.2827, 0.4986, 0.2724, 0.4961, 0.2664, 0.4872, 0.2664, 0.4872, 0.2921, 0.4935, 0.2827, 0.4986, 0.2664, 0.4872, 0.2955, 0.4834, 0.2921, 0.4935, 0.2771, 0.3155, 0.2842, 0.3775, 0.2817, 0.3781, 0.2771, 0.3155, 0.2866, 0.3768, 0.2842, 0.3775, 0.3451, 0.3415, 0.363, 0.3182, 0.4472, 0.3828, 0.4293, 0.4061, 0.346, 0.4817, 0.3353, 0.4819, 0.3273, 0.4749, 0.3273, 0.4749, 0.3537, 0.4743, 0.346, 0.4817, 0.3273, 0.4749, 0.3544, 0.4636, 0.3537, 0.4743, 0.2771, 0.3155, 0.316, 0.3643, 0.3137, 0.3656, 0.2771, 0.3155, 0.3182, 0.363, 0.316, 0.3643, 0.2817, 0.1219, 0.2526, 0.1181, 0.2664, 0.0128, 0.2955, 0.01663, 0.4027, 0.4489, 0.3924, 0.4519, 0.3828, 0.4472, 0.3828, 0.4472, 0.4082, 0.4398, 0.4027, 0.4489, 0.3828, 0.4472, 0.4061, 0.4293, 0.4082, 0.4398, 0.2771, 0.3155, 0.3433, 0.3433, 0.3415, 0.3451, 0.2771, 0.3155, 0.3451, 0.3415, 0.3433, 0.3433, 0.2474, 0.1181, 0.2183, 0.1219, 0.2045, 0.01663, 0.2336, 0.0128, 0.4489, 0.4027, 0.4398, 0.4082, 0.4293, 0.4061, 0.4293, 0.4061, 0.4519, 0.3924, 0.4489, 0.4027, 0.4293, 0.4061, 0.4472, 0.3828, 0.4519, 0.3924, 0.2926, 0.2804, 0.3643, 0.316, 0.363, 0.3182, 0.2926, 0.2804, 0.3656, 0.3137, 0.3643, 0.316, 0.3819, 0.2474, 0.3781, 0.2183, 0.4834, 0.2045, 0.4872, 0.2336, 0.4817, 0.346, 0.4743, 0.3537, 0.4636, 0.3544, 0.4636, 0.3544, 0.4819, 0.3353, 0.4817, 0.346, 0.4636, 0.3544, 0.4749, 0.3273, 0.4819, 0.3353, 0.3168, 0.2489, 0.3775, 0.2842, 0.3768, 0.2866, 0.3168, 0.2489, 0.3781, 0.2817, 0.3775, 0.2842, 0.3768, 0.2134, 0.3656, 0.1863, 0.4636, 0.1456, 0.4749, 0.1727, 0.4986, 0.2827, 0.4935, 0.2921, 0.4834, 0.2955, 0.4834, 0.2955, 0.4961, 0.2724, 0.4986, 0.2827, 0.4834, 0.2955, 0.4872, 0.2664, 0.4961, 0.2724, 0.3168, 0.2489, 0.382, 0.25, 0.3819, 0.2526, 0.3168, 0.2489, 0.3819, 0.2474, 0.382, 0.25, 0.2134, 0.1232, 0.1863, 0.1344, 0.1456, 0.03636, 0.1727, 0.02514, 0.4986, 0.2173, 0.4961, 0.2276, 0.4872, 0.2336, 0.4872, 0.2336, 0.4935, 0.2079, 0.4986, 0.2173, 0.4872, 0.2336, 0.4834, 0.2045, 0.4935, 0.2079, 0.3359, 0.2027, 0.3775, 0.2158, 0.3781, 0.2183, 0.3359, 0.2027, 0.3768, 0.2134, 0.3775, 0.2158, 0.1818, 0.137, 0.1585, 0.1549, 0.0939, 0.07065, 0.1172, 0.0528, 0.4817, 0.154, 0.4819, 0.1647, 0.4749, 0.1727, 0.4749, 0.1727, 0.4743, 0.1463, 0.4817, 0.154, 0.4749, 0.1727, 0.4636, 0.1456, 0.4743, 0.1463, 0.3385, 0.183, 0.3643, 0.184, 0.3656, 0.1863, 0.3385, 0.183, 0.363, 0.1818, 0.3643, 0.184, 0.1549, 0.1585, 0.137, 0.1818, 0.0528, 0.1172, 0.07065, 0.0939, 0.4489, 0.09734, 0.4519, 0.1076, 0.4472, 0.1172, 0.4293, 0.0939, 0.4398, 0.09181, 0.4489, 0.09734, 0.3309, 0.1647, 0.3433, 0.1567, 0.3451, 0.1585, 0.3309, 0.1647, 0.3415, 0.1549, 0.3433, 0.1567, 0.1181, 0.2526, 0.1219, 0.2817, 0.01663, 0.2955, 0.0128, 0.2664, 0.4027, 0.05105, 0.4082, 0.06018, 0.4061, 0.07065, 0.4061, 0.07065, 0.3924, 0.04807, 0.4027, 0.05105, 0.4061, 0.07065, 0.3828, 0.0528, 0.3924, 0.04807, 0.3152, 0.1526, 0.316, 0.1357, 0.3182, 0.137, 0.3152, 0.1526, 0.3137, 0.1344, 0.316, 0.1357, 0.3781, 0.2183, 0.3168, 0.2489, 0.3359, 0.2027, 0.3656, 0.3137, 0.2926, 0.2804, 0.3168, 0.2489, 0.2771, 0.3155, 0.256, 0.2956, 0.2926, 0.2804, 0.2771, 0.3155, 0.2324, 0.2925, 0.256, 0.2956, 0.1845, 0.2771, 0.2135, 0.278, 0.2324, 0.2925, 0.1845, 0.2771, 0.1984, 0.2413, 0.2135, 0.278, 0.1232, 0.2134, 0.2035, 0.202, 0.1984, 0.2413, 0.1818, 0.137, 0.2227, 0.1558, 0.2035, 0.202, 0.2134, 0.1232, 0.2348, 0.14, 0.2227, 0.1558, 0.2474, 0.1181, 0.2531, 0.1324, 0.2348, 0.14, 0.2526, 0.1181, 0.2727, 0.135, 0.2531, 0.1324, 0.3137, 0.1344, 0.3152, 0.1526, 0.2727, 0.135, 0.3415, 0.1549, 0.3309, 0.1647, 0.3152, 0.1526, 0.3451, 0.1585, 0.3385, 0.183, 0.3309, 0.1647, 0.3656, 0.1863, 0.3359, 0.2027, 0.3385, 0.183, 0.1863, 0.3656, 0.1845, 0.2771, 0.2771, 0.3155, 0.2324, 0.2925, 0.2771, 0.3155, 0.1845, 0.2771, 0.2727, 0.135, 0.2866, 0.1232, 0.3137, 0.1344, 0.2526, 0.1181, 0.2817, 0.1219, 0.2727, 0.135, 0.2348, 0.14, 0.2183, 0.1219, 0.2474, 0.1181, 0.2227, 0.1558, 0.1863, 0.1344, 0.2134, 0.1232, 0.09734, 0.05105, 0.1172, 0.0528, 0.0939, 0.07065, 0.2035, 0.202, 0.1585, 0.1549, 0.1818, 0.137, 0.137, 0.1818, 0.1549, 0.1585, 0.2035, 0.202, 0.1232, 0.2134, 0.1344, 0.1863, 0.2035, 0.202, 0.1181, 0.2474, 0.1219, 0.2183, 0.1984, 0.2413, 0.1984, 0.2413, 0.1845, 0.2771, 0.1181, 0.2474, 0.1219, 0.2817, 0.1181, 0.2526, 0.1845, 0.2771, 0.1344, 0.3137, 0.1232, 0.2866, 0.1845, 0.2771, 0.1549, 0.3415, 0.137, 0.3182, 0.1845, 0.2771, 0.1818, 0.363, 0.1585, 0.3451, 0.1845, 0.2771, 0.2771, 0.3155, 0.2134, 0.3768, 0.1863, 0.3656, 0.2474, 0.3819, 0.2183, 0.3781, 0.2771, 0.3155, 0.2817, 0.3781, 0.2526, 0.3819, 0.2771, 0.3155, 0.3137, 0.3656, 0.2866, 0.3768, 0.2771, 0.3155, 0.3415, 0.3451, 0.3182, 0.363, 0.2771, 0.3155, 0.2926, 0.2804, 0.3451, 0.3415, 0.2771, 0.3155, 0.2926, 0.2804, 0.363, 0.3182, 0.3451, 0.3415, 0.3168, 0.2489, 0.3768, 0.2866, 0.3656, 0.3137, 0.3819, 0.2526, 0.3781, 0.2817, 0.3168, 0.2489, 0.3781, 0.2183, 0.3819, 0.2474, 0.3168, 0.2489, 0.3656, 0.1863, 0.3768, 0.2134, 0.3359, 0.2027, 0.3451, 0.1585, 0.363, 0.1818, 0.3385, 0.183, 0.4489, 0.09734, 0.4472, 0.1172, 0.4293, 0.0939, 0.3152, 0.1526, 0.3182, 0.137, 0.3415, 0.1549, 0.5121, 0.9639, 0.5014, 0.9639, 0.5014, 0.9419, 0.5121, 0.9419, 0.3137, 0.6344, 0.316, 0.6357, 0.3152, 0.6526, 0.316, 0.6357, 0.3182, 0.637, 0.3152, 0.6526, 0.697, 0.6067, 0.697, 0.596, 0.719, 0.596, 0.719, 0.6067, 0.3828, 0.5528, 0.3924, 0.5481, 0.4027, 0.5511, 0.4027, 0.5511, 0.4082, 0.5602, 0.3828, 0.5528, 0.4082, 0.5602, 0.4061, 0.5707, 0.3828, 0.5528, 0.3415, 0.6549, 0.3433, 0.6567, 0.3309, 0.6647, 0.3433, 0.6567, 0.3451, 0.6585, 0.3309, 0.6647, 0.8031, 0.1994, 0.8138, 0.1994, 0.8138, 0.2214, 0.8031, 0.2214, 0.4293, 0.5939, 0.4398, 0.5918, 0.4489, 0.5973, 0.4489, 0.5973, 0.4519, 0.6076, 0.4472, 0.6172, 0.697, 0.7411, 0.697, 0.7304, 0.719, 0.7304, 0.719, 0.7411, 0.4636, 0.6456, 0.4743, 0.6463, 0.4817, 0.654, 0.4817, 0.654, 0.4819, 0.6647, 0.4636, 0.6456, 0.4819, 0.6647, 0.4749, 0.6727, 0.4636, 0.6456, 0.3781, 0.7183, 0.3168, 0.7489, 0.3359, 0.7027, 0.3656, 0.6863, 0.3359, 0.7027, 0.3385, 0.683, 0.697, 0.4455, 0.697, 0.4348, 0.719, 0.4348, 0.719, 0.4455, 0.4834, 0.7045, 0.4935, 0.7079, 0.4986, 0.7173, 0.4986, 0.7173, 0.4961, 0.7276, 0.4834, 0.7045, 0.4961, 0.7276, 0.4872, 0.7336, 0.4834, 0.7045, 0.2135, 0.778, 0.1232, 0.7866, 0.1984, 0.7413, 0.1984, 0.7413, 0.1232, 0.7134, 0.2035, 0.702, 0.6182, 0.6669, 0.5121, 0.6669, 0.5121, 0.6449, 0.6182, 0.6449, 0.4872, 0.7664, 0.4961, 0.7724, 0.4986, 0.7827, 0.4986, 0.7827, 0.4935, 0.7921, 0.4834, 0.7955, 0.2134, 0.6232, 0.2348, 0.64, 0.2227, 0.6558, 0.1863, 0.6344, 0.2134, 0.6232, 0.2227, 0.6558, 0.697, 0.8485, 0.697, 0.8379, 0.719, 0.8379, 0.719, 0.8485, 0.4749, 0.8273, 0.4819, 0.8353, 0.4817, 0.846, 0.4817, 0.846, 0.4743, 0.8537, 0.4636, 0.8544, 0.1585, 0.6549, 0.1818, 0.637, 0.2035, 0.702, 0.1567, 0.6567, 0.1585, 0.6549, 0.2035, 0.702, 0.697, 0.9023, 0.697, 0.8916, 0.719, 0.8916, 0.719, 0.9023, 0.4472, 0.8828, 0.4519, 0.8924, 0.4489, 0.9027, 0.4489, 0.9027, 0.4398, 0.9082, 0.4472, 0.8828, 0.4398, 0.9082, 0.4293, 0.9061, 0.4472, 0.8828, 0.1818, 0.863, 0.1585, 0.8451, 0.2324, 0.7925, 0.3433, 0.8433, 0.3415, 0.8451, 0.2926, 0.7804, 0.697, 0.4858, 0.697, 0.4751, 0.719, 0.4751, 0.719, 0.4858, 0.4061, 0.9293, 0.4082, 0.9398, 0.4027, 0.9489, 0.4027, 0.9489, 0.3924, 0.9519, 0.4061, 0.9293, 0.3924, 0.9519, 0.3828, 0.9472, 0.4061, 0.9293, 0.1863, 0.8656, 0.184, 0.8643, 0.2324, 0.7925, 0.2134, 0.8768, 0.1863, 0.8656, 0.2324, 0.7925, 0.8138, 0.07288, 0.8031, 0.07288, 0.8031, 0.05088, 0.8138, 0.05088, 0.3544, 0.9636, 0.3537, 0.9743, 0.346, 0.9817, 0.346, 0.9817, 0.3353, 0.9819, 0.3544, 0.9636, 0.3353, 0.9819, 0.3273, 0.9749, 0.3544, 0.9636, 0.2183, 0.8781, 0.2158, 0.8775, 0.2324, 0.7925, 0.3451, 0.8415, 0.3433, 0.8433, 0.2926, 0.7804, 0.697, 0.4993, 0.697, 0.4886, 0.719, 0.4886, 0.719, 0.4993, 0.2955, 0.9834, 0.2921, 0.9935, 0.2827, 0.9986, 0.2827, 0.9986, 0.2724, 0.9961, 0.2955, 0.9834, 0.2724, 0.9961, 0.2664, 0.9872, 0.2955, 0.9834, 0.25, 0.882, 0.2474, 0.8819, 0.256, 0.7956, 0.2817, 0.8781, 0.2526, 0.8819, 0.256, 0.7956, 0.0939, 0.9293, 0.1585, 0.8451, 0.1818, 0.863, 0.1172, 0.9472, 0.2336, 0.9872, 0.2276, 0.9961, 0.2173, 0.9986, 0.2173, 0.9986, 0.2079, 0.9935, 0.2045, 0.9834, 0.2842, 0.8775, 0.2817, 0.8781, 0.256, 0.7956, 0.2866, 0.8768, 0.2842, 0.8775, 0.256, 0.7956, 0.6182, 0.2461, 0.6075, 0.2461, 0.6075, 0.2241, 0.6182, 0.2241, 0.1727, 0.9749, 0.1647, 0.9819, 0.154, 0.9817, 0.154, 0.9817, 0.1463, 0.9743, 0.1456, 0.9636, 0.3168, 0.7489, 0.3656, 0.8137, 0.2926, 0.7804, 0.3643, 0.816, 0.363, 0.8182, 0.2926, 0.7804, 0.6182, 0.4194, 0.6075, 0.4194, 0.6075, 0.3974, 0.6182, 0.3974, 0.1172, 0.9472, 0.1076, 0.9519, 0.09734, 0.9489, 0.09734, 0.9489, 0.09181, 0.9398, 0.1172, 0.9472, 0.09181, 0.9398, 0.0939, 0.9293, 0.1172, 0.9472, 0.3819, 0.7526, 0.3781, 0.7817, 0.3168, 0.7489, 0.382, 0.75, 0.3819, 0.7526, 0.3168, 0.7489, 0.8138, 0.1224, 0.8031, 0.1224, 0.8031, 0.1004, 0.8138, 0.1004, 0.07065, 0.9061, 0.06018, 0.9082, 0.05105, 0.9027, 0.05105, 0.9027, 0.04807, 0.8924, 0.0528, 0.8828, 0.3781, 0.7183, 0.3819, 0.7474, 0.3168, 0.7489, 0.3768, 0.7866, 0.3656, 0.8137, 0.3168, 0.7489, 0.5014, 0.7439, 0.5121, 0.7439, 0.5121, 0.7659, 0.5014, 0.7659, 0.03636, 0.8544, 0.02571, 0.8537, 0.01832, 0.846, 0.01832, 0.846, 0.01809, 0.8353, 0.03636, 0.8544, 0.01809, 0.8353, 0.02514, 0.8273, 0.03636, 0.8544, 0.3775, 0.7158, 0.3781, 0.7183, 0.3359, 0.7027, 0.3768, 0.7134, 0.3775, 0.7158, 0.3359, 0.7027, 0.697, 0.5127, 0.697, 0.502, 0.719, 0.502, 0.719, 0.5127, 0.01663, 0.7955, 0.006517, 0.7921, 0.001378, 0.7827, 0.001378, 0.7827, 0.003919, 0.7724, 0.0128, 0.7664, 0.3643, 0.684, 0.3656, 0.6863, 0.3385, 0.683, 0.3775, 0.7842, 0.3768, 0.7866, 0.3168, 0.7489, 0.697, 0.862, 0.697, 0.8513, 0.719, 0.8513, 0.719, 0.862, 0.0128, 0.7336, 0.003919, 0.7276, 0.001378, 0.7173, 0.001378, 0.7173, 0.006517, 0.7079, 0.01663, 0.7045, 0.1232, 0.7134, 0.1344, 0.6863, 0.2035, 0.702, 0.1225, 0.7158, 0.1232, 0.7134, 0.1984, 0.7413, 0.697, 0.1004, 0.8031, 0.1004, 0.8031, 0.1224, 0.697, 0.1224, 0.02514, 0.6727, 0.01809, 0.6647, 0.01832, 0.654, 0.01832, 0.654, 0.02571, 0.6463, 0.03636, 0.6456, 0.118, 0.75, 0.1181, 0.7474, 0.1984, 0.7413, 0.1181, 0.7526, 0.118, 0.75, 0.1984, 0.7413, 0.697, 0.8754, 0.697, 0.8647, 0.719, 0.8647, 0.719, 0.8754, 0.0528, 0.6172, 0.04807, 0.6076, 0.05105, 0.5973, 0.05105, 0.5973, 0.06018, 0.5918, 0.0528, 0.6172, 0.06018, 0.5918, 0.07065, 0.5939, 0.0528, 0.6172, 0.1225, 0.7842, 0.1219, 0.7817, 0.1984, 0.7413, 0.1232, 0.7866, 0.1225, 0.7842, 0.1984, 0.7413, 0.697, 0.5261, 0.697, 0.5154, 0.719, 0.5154, 0.719, 0.5261, 0.0939, 0.5707, 0.09181, 0.5602, 0.09734, 0.5511, 0.09734, 0.5511, 0.1076, 0.5481, 0.1172, 0.5528, 0.137, 0.8182, 0.1357, 0.816, 0.2135, 0.778, 0.1549, 0.8415, 0.137, 0.8182, 0.2135, 0.778, 0.697, 0.6336, 0.697, 0.6229, 0.719, 0.6229, 0.719, 0.6336, 0.1456, 0.5364, 0.1463, 0.5257, 0.154, 0.5183, 0.154, 0.5183, 0.1647, 0.5181, 0.1456, 0.5364, 0.1647, 0.5181, 0.1727, 0.5251, 0.1456, 0.5364, 0.2134, 0.6232, 0.2158, 0.6225, 0.2348, 0.64, 0.2158, 0.6225, 0.2183, 0.6219, 0.2348, 0.64, 0.697, 0.7142, 0.697, 0.7035, 0.719, 0.7035, 0.719, 0.7142, 0.2045, 0.5166, 0.2079, 0.5065, 0.2173, 0.5014, 0.2173, 0.5014, 0.2276, 0.5039, 0.2045, 0.5166, 0.2276, 0.5039, 0.2336, 0.5128, 0.2045, 0.5166, 0.2474, 0.6181, 0.25, 0.618, 0.2531, 0.6324, 0.25, 0.618, 0.2526, 0.6181, 0.2531, 0.6324, 0.697, 0.6202, 0.697, 0.6095, 0.719, 0.6095, 0.719, 0.6202, 0.2664, 0.5128, 0.2724, 0.5039, 0.2827, 0.5014, 0.2827, 0.5014, 0.2921, 0.5065, 0.2664, 0.5128, 0.2921, 0.5065, 0.2955, 0.5166, 0.2664, 0.5128, 0.2817, 0.6219, 0.2842, 0.6225, 0.2727, 0.635, 0.2842, 0.6225, 0.2866, 0.6232, 0.2727, 0.635, 0.3273, 0.5251, 0.3353, 0.5181, 0.3544, 0.5364, 0.3353, 0.5181, 0.346, 0.5183, 0.3544, 0.5364, 0.346, 0.5183, 0.3537, 0.5257, 0.3544, 0.5364, 0.3152, 0.6526, 0.2727, 0.635, 0.3137, 0.6344, 0.2727, 0.635, 0.2531, 0.6324, 0.2526, 0.6181, 0.2531, 0.6324, 0.2348, 0.64, 0.2474, 0.6181, 0.1585, 0.8451, 0.1567, 0.8433, 0.2135, 0.778, 0.1357, 0.816, 0.1344, 0.8137, 0.2135, 0.778, 0.1219, 0.7183, 0.1225, 0.7158, 0.1984, 0.7413, 0.363, 0.6818, 0.3643, 0.684, 0.3385, 0.683, 0.3451, 0.6585, 0.363, 0.6818, 0.3385, 0.683, 0.3182, 0.863, 0.316, 0.8643, 0.2926, 0.7804, 0.3415, 0.8451, 0.3182, 0.863, 0.2926, 0.7804, 0.1818, 0.637, 0.184, 0.6357, 0.2227, 0.6558, 0.3137, 0.8656, 0.256, 0.7956, 0.2926, 0.7804, 0.3385, 0.683, 0.3309, 0.6647, 0.3451, 0.6585, 0.3309, 0.6647, 0.3152, 0.6526, 0.3415, 0.6549, 0.316, 0.8643, 0.3137, 0.8656, 0.2926, 0.7804, 0.3137, 0.8656, 0.2866, 0.8768, 0.256, 0.7956, 0.2866, 0.6232, 0.3137, 0.6344, 0.2727, 0.635, 0.3152, 0.6526, 0.3182, 0.637, 0.3415, 0.6549, 0.4472, 0.6172, 0.4293, 0.5939, 0.4489, 0.5973, 0.697, 0.3918, 0.697, 0.3811, 0.719, 0.3811, 0.719, 0.3918, 0.2474, 0.8819, 0.2324, 0.7925, 0.256, 0.7956, 0.2227, 0.6558, 0.2035, 0.702, 0.1818, 0.637, 0.4834, 0.7955, 0.4872, 0.7664, 0.4986, 0.7827, 0.184, 0.6357, 0.1863, 0.6344, 0.2227, 0.6558, 0.4636, 0.8544, 0.4749, 0.8273, 0.4817, 0.846, 0.1549, 0.6585, 0.1567, 0.6567, 0.2035, 0.702, 0.137, 0.6818, 0.1549, 0.6585, 0.2035, 0.702, 0.184, 0.8643, 0.1818, 0.863, 0.2324, 0.7925, 0.2158, 0.8775, 0.2134, 0.8768, 0.2324, 0.7925, 0.2474, 0.8819, 0.2183, 0.8781, 0.2324, 0.7925, 0.2526, 0.8819, 0.25, 0.882, 0.256, 0.7956, 0.2045, 0.9834, 0.2336, 0.9872, 0.2173, 0.9986, 0.1456, 0.9636, 0.1727, 0.9749, 0.154, 0.9817, 0.363, 0.8182, 0.3451, 0.8415, 0.2926, 0.7804, 0.3781, 0.7817, 0.3775, 0.7842, 0.3168, 0.7489, 0.3819, 0.7474, 0.382, 0.75, 0.3168, 0.7489, 0.0528, 0.8828, 0.07065, 0.9061, 0.05105, 0.9027, 0.3656, 0.8137, 0.3643, 0.816, 0.2926, 0.7804, 0.3656, 0.6863, 0.3768, 0.7134, 0.3359, 0.7027, 0.0128, 0.7664, 0.01663, 0.7955, 0.001378, 0.7827, 0.1344, 0.6863, 0.1357, 0.684, 0.2035, 0.702, 0.01663, 0.7045, 0.0128, 0.7336, 0.001378, 0.7173, 0.1357, 0.684, 0.137, 0.6818, 0.2035, 0.702, 0.03636, 0.6456, 0.02514, 0.6727, 0.01832, 0.654, 0.1181, 0.7474, 0.1219, 0.7183, 0.1984, 0.7413, 0.1219, 0.7817, 0.1181, 0.7526, 0.1984, 0.7413, 0.1344, 0.8137, 0.1232, 0.7866, 0.2135, 0.778, 0.1172, 0.5528, 0.0939, 0.5707, 0.09734, 0.5511, 0.1567, 0.8433, 0.1549, 0.8415, 0.2135, 0.778, 0.2348, 0.64, 0.2183, 0.6219, 0.2474, 0.6181, 0.2526, 0.6181, 0.2817, 0.6219, 0.2727, 0.635, 0.7628, 0.2489, 0.7826, 0.2489, 0.7826, 0.2709, 0.7628, 0.2709, 0.5212, 0.02613, 0.541, 0.02613, 0.541, 0.04812, 0.5212, 0.04812, 0.7168, 0.2489, 0.7628, 0.2489, 0.7628, 0.2709, 0.7168, 0.2709, 0.5911, 0.02613, 0.6308, 0.02613, 0.6308, 0.04812, 0.5911, 0.04812, 0.697, 0.2489, 0.7168, 0.2489, 0.7168, 0.2709, 0.697, 0.2709, 0.6744, 0.001378, 0.6942, 0.001378, 0.6942, 0.02337, 0.6744, 0.02337, 0.6704, 0.02613, 0.6942, 0.02613, 0.6942, 0.04812, 0.6704, 0.04812, 0.6546, 0.001378, 0.6744, 0.001378, 0.6744, 0.02337, 0.6546, 0.02337, 0.6308, 0.02613, 0.6704, 0.02613, 0.6704, 0.04812, 0.6308, 0.04812, 0.5648, 0.001378, 0.6045, 0.001378, 0.6045, 0.02337, 0.5648, 0.02337, 0.5014, 0.001378, 0.5252, 0.001378, 0.5252, 0.02337, 0.5014, 0.02337, 0.5252, 0.001378, 0.5648, 0.001378, 0.5648, 0.02337, 0.5252, 0.02337, 0.5014, 0.02613, 0.5212, 0.02613, 0.5212, 0.04812, 0.5014, 0.04812, 0.541, 0.02613, 0.5911, 0.02613, 0.5911, 0.04812, 0.541, 0.04812, 0.697, 0.9395, 0.697, 0.9369, 0.719, 0.9369, 0.697, 0.9395, 0.719, 0.9369, 0.719, 0.9395, 0.697, 0.9369, 0.697, 0.9343, 0.719, 0.9343, 0.697, 0.9369, 0.719, 0.9343, 0.719, 0.9369, 0.697, 0.7276, 0.697, 0.717, 0.719, 0.717, 0.719, 0.7276, 0.8138, 0.1471, 0.7077, 0.1471, 0.7077, 0.1251, 0.8138, 0.1251, 0.5014, 0.05088, 0.6075, 0.05088, 0.6075, 0.07288, 0.5014, 0.07288, 0.6182, 0.5926, 0.5121, 0.5926, 0.5121, 0.5707, 0.6182, 0.5707, 0.697, 0.5396, 0.697, 0.5289, 0.719, 0.5289, 0.719, 0.5396, 0.6182, 0.9887, 0.5121, 0.9887, 0.5121, 0.9667, 0.6182, 0.9667, 0.8166, 0.03029, 0.8166, 0.02771, 0.8386, 0.02771, 0.8166, 0.03029, 0.8386, 0.02771, 0.8386, 0.03029, 0.8166, 0.02771, 0.8166, 0.02513, 0.8386, 0.02513, 0.8166, 0.02771, 0.8386, 0.02513, 0.8386, 0.02771, 0.8138, 0.09763, 0.7077, 0.09763, 0.7077, 0.07563, 0.8138, 0.07563, 0.6182, 0.9639, 0.5121, 0.9639, 0.5121, 0.9419, 0.6182, 0.9419, 0.5121, 0.9887, 0.5014, 0.9887, 0.5014, 0.9667, 0.5121, 0.9667, 0.2866, 0.6232, 0.3273, 0.5251, 0.3544, 0.5364, 0.3137, 0.6344, 0.6182, 0.4689, 0.6075, 0.4689, 0.6075, 0.4469, 0.6182, 0.4469, 0.5014, 0.5707, 0.5121, 0.5707, 0.5121, 0.5926, 0.5014, 0.5926, 0.697, 0.9632, 0.697, 0.9606, 0.719, 0.9606, 0.697, 0.9632, 0.719, 0.9606, 0.719, 0.9632, 0.697, 0.9606, 0.697, 0.958, 0.719, 0.958, 0.697, 0.9606, 0.719, 0.958, 0.719, 0.9606, 0.5014, 0.6697, 0.5121, 0.6697, 0.5121, 0.6917, 0.5014, 0.6917, 0.697, 0.459, 0.697, 0.4483, 0.719, 0.4483, 0.719, 0.459, 0.2336, 0.5128, 0.2474, 0.6181, 0.2183, 0.6219, 0.2045, 0.5166, 0.697, 0.2843, 0.697, 0.2736, 0.719, 0.2736, 0.719, 0.2843, 0.6075, 0.2489, 0.6182, 0.2489, 0.6182, 0.2709, 0.6075, 0.2709, 0.6182, 0.1224, 0.6075, 0.1224, 0.6075, 0.1004, 0.6182, 0.1004, 0.697, 0.9711, 0.697, 0.9685, 0.719, 0.9685, 0.697, 0.9711, 0.719, 0.9685, 0.719, 0.9711, 0.697, 0.9685, 0.697, 0.966, 0.719, 0.966, 0.697, 0.9685, 0.719, 0.966, 0.719, 0.9685, 0.697, 0.7545, 0.697, 0.7438, 0.719, 0.7438, 0.719, 0.7545, 0.2955, 0.5166, 0.2817, 0.6219, 0.2526, 0.6181, 0.2664, 0.5128, 0.5014, 0.1251, 0.6075, 0.1251, 0.6075, 0.1471, 0.5014, 0.1471, 0.6182, 0.1719, 0.5121, 0.1719, 0.5121, 0.1499, 0.6182, 0.1499, 0.07065, 0.5939, 0.1549, 0.6585, 0.137, 0.6818, 0.0528, 0.6172, 0.697, 0.2978, 0.697, 0.2871, 0.719, 0.2871, 0.719, 0.2978, 0.5014, 0.9966, 0.5014, 0.994, 0.5234, 0.994, 0.5014, 0.9966, 0.5234, 0.994, 0.5234, 0.9966, 0.5014, 0.994, 0.5014, 0.9914, 0.5234, 0.9914, 0.5014, 0.994, 0.5234, 0.9914, 0.5234, 0.994, 0.697, 0.7679, 0.697, 0.7573, 0.719, 0.7573, 0.719, 0.7679, 0.6075, 0.1251, 0.6182, 0.1251, 0.6182, 0.1471, 0.6075, 0.1471, 0.6075, 0.6944, 0.6182, 0.6944, 0.6182, 0.7164, 0.6075, 0.7164, 0.6182, 0.7659, 0.5121, 0.7659, 0.5121, 0.7439, 0.6182, 0.7439, 0.1172, 0.5528, 0.1818, 0.637, 0.1585, 0.6549, 0.0939, 0.5707, 0.6182, 0.3699, 0.6075, 0.3699, 0.6075, 0.3479, 0.6182, 0.3479, 0.6499, 0.9966, 0.6499, 0.994, 0.6719, 0.994, 0.6499, 0.9966, 0.6719, 0.994, 0.6719, 0.9966, 0.6499, 0.994, 0.6499, 0.9914, 0.6719, 0.9914, 0.6499, 0.994, 0.6719, 0.9914, 0.6719, 0.994, 0.5014, 0.4221, 0.6075, 0.4221, 0.6075, 0.4441, 0.5014, 0.4441, 0.5014, 0.2489, 0.6075, 0.2489, 0.6075, 0.2709, 0.5014, 0.2709, 0.5014, 0.1004, 0.6075, 0.1004, 0.6075, 0.1224, 0.5014, 0.1224, 0.6075, 0.4221, 0.6182, 0.4221, 0.6182, 0.4441, 0.6075, 0.4441, 0.5121, 0.6174, 0.5014, 0.6174, 0.5014, 0.5954, 0.5121, 0.5954, 0.6182, 0.6174, 0.5121, 0.6174, 0.5121, 0.5954, 0.6182, 0.5954, 0.8166, 0.05405, 0.8166, 0.05147, 0.8386, 0.05147, 0.8166, 0.05405, 0.8386, 0.05147, 0.8386, 0.05405, 0.8166, 0.05147, 0.8166, 0.04889, 0.8386, 0.04889, 0.8166, 0.05147, 0.8386, 0.04889, 0.8386, 0.05147, 0.5014, 0.6944, 0.6075, 0.6944, 0.6075, 0.7164, 0.5014, 0.7164, 0.697, 0.4052, 0.697, 0.3945, 0.719, 0.3945, 0.719, 0.4052, 0.8031, 0.1499, 0.8138, 0.1499, 0.8138, 0.1719, 0.8031, 0.1719, 0.6182, 0.6421, 0.5121, 0.6421, 0.5121, 0.6202, 0.6182, 0.6202, 0.697, 0.8217, 0.697, 0.811, 0.719, 0.811, 0.719, 0.8217, 0.697, 0.553, 0.697, 0.5423, 0.719, 0.5423, 0.719, 0.553, 0.697, 0.979, 0.697, 0.9765, 0.719, 0.9765, 0.697, 0.979, 0.719, 0.9765, 0.719, 0.979, 0.697, 0.9765, 0.697, 0.9739, 0.719, 0.9739, 0.697, 0.9765, 0.719, 0.9739, 0.719, 0.9765, 0.697, 0.3515, 0.697, 0.3408, 0.719, 0.3408, 0.719, 0.3515, 0.01663, 0.7045, 0.1219, 0.7183, 0.1181, 0.7474, 0.0128, 0.7336, 0.6075, 0.5212, 0.6182, 0.5212, 0.6182, 0.5431, 0.6075, 0.5431, 0.5014, 0.8924, 0.5121, 0.8924, 0.5121, 0.9144, 0.5014, 0.9144, 0.5014, 0.6202, 0.5121, 0.6202, 0.5121, 0.6421, 0.5014, 0.6421, 0.697, 0.7814, 0.697, 0.7707, 0.719, 0.7707, 0.719, 0.7814, 0.5261, 0.9966, 0.5261, 0.994, 0.5481, 0.994, 0.5261, 0.9966, 0.5481, 0.994, 0.5481, 0.9966, 0.5261, 0.994, 0.5261, 0.9914, 0.5481, 0.9914, 0.5261, 0.994, 0.5481, 0.9914, 0.5481, 0.994, 0.697, 0.1499, 0.8031, 0.1499, 0.8031, 0.1719, 0.697, 0.1719, 0.0128, 0.7664, 0.1181, 0.7526, 0.1219, 0.7817, 0.01663, 0.7955, 0.697, 0.3112, 0.697, 0.3005, 0.719, 0.3005, 0.719, 0.3112, 0.697, 0.4187, 0.697, 0.408, 0.719, 0.408, 0.719, 0.4187, 0.7077, 0.2461, 0.697, 0.2461, 0.697, 0.2241, 0.7077, 0.2241, 0.8138, 0.2461, 0.7077, 0.2461, 0.7077, 0.2241, 0.8138, 0.2241, 0.697, 0.987, 0.697, 0.9844, 0.719, 0.9844, 0.697, 0.987, 0.719, 0.9844, 0.719, 0.987, 0.697, 0.9844, 0.697, 0.9818, 0.719, 0.9818, 0.697, 0.9844, 0.719, 0.9818, 0.719, 0.9844, 0.5014, 0.5212, 0.6075, 0.5212, 0.6075, 0.5431, 0.5014, 0.5431, 0.02514, 0.8273, 0.1232, 0.7866, 0.1344, 0.8137, 0.03636, 0.8544, 0.697, 0.9157, 0.697, 0.905, 0.719, 0.905, 0.719, 0.9157, 0.5014, 0.3479, 0.6075, 0.3479, 0.6075, 0.3699, 0.5014, 0.3699, 0.697, 0.001378, 0.7077, 0.001378, 0.7077, 0.02337, 0.697, 0.02337, 0.697, 0.7948, 0.697, 0.7841, 0.719, 0.7841, 0.719, 0.7948, 0.8166, 0.01446, 0.8166, 0.01188, 0.8386, 0.01188, 0.8166, 0.01446, 0.8386, 0.01188, 0.8386, 0.01446, 0.8166, 0.01188, 0.8166, 0.009296, 0.8386, 0.009296, 0.8166, 0.01188, 0.8386, 0.009296, 0.8386, 0.01188, 0.5014, 0.1746, 0.6075, 0.1746, 0.6075, 0.1966, 0.5014, 0.1966, 0.0528, 0.8828, 0.137, 0.8182, 0.1549, 0.8415, 0.07065, 0.9061, 0.697, 0.5933, 0.697, 0.5826, 0.719, 0.5826, 0.719, 0.5933, 0.6075, 0.5459, 0.6182, 0.5459, 0.6182, 0.5679, 0.6075, 0.5679, 0.1456, 0.9636, 0.1863, 0.8656, 0.2134, 0.8768, 0.1727, 0.9749, 0.697, 0.6873, 0.697, 0.6766, 0.719, 0.6766, 0.719, 0.6873, 0.697, 0.9236, 0.697, 0.921, 0.719, 0.921, 0.697, 0.9236, 0.719, 0.921, 0.719, 0.9236, 0.697, 0.921, 0.697, 0.9185, 0.719, 0.9185, 0.697, 0.921, 0.719, 0.9185, 0.719, 0.921, 0.6045, 0.001378, 0.6546, 0.001378, 0.6546, 0.02337, 0.6045, 0.02337, 0.03636, 0.6456, 0.1344, 0.6863, 0.1232, 0.7134, 0.02514, 0.6727, 0.697, 0.647, 0.697, 0.6363, 0.719, 0.6363, 0.719, 0.647, 0.697, 0.8888, 0.697, 0.8782, 0.719, 0.8782, 0.719, 0.8888, 0.697, 0.6605, 0.697, 0.6498, 0.719, 0.6498, 0.719, 0.6605, 0.5014, 0.3974, 0.6075, 0.3974, 0.6075, 0.4194, 0.5014, 0.4194, 0.697, 0.9474, 0.697, 0.9448, 0.719, 0.9448, 0.697, 0.9474, 0.719, 0.9448, 0.719, 0.9474, 0.697, 0.9448, 0.697, 0.9422, 0.719, 0.9422, 0.697, 0.9448, 0.719, 0.9422, 0.719, 0.9448, 0.6182, 0.09763, 0.5121, 0.09763, 0.5121, 0.07563, 0.6182, 0.07563, 0.697, 0.4321, 0.697, 0.4214, 0.719, 0.4214, 0.719, 0.4321, 0.5121, 0.09763, 0.5014, 0.09763, 0.5014, 0.07563, 0.5121, 0.07563, 0.697, 0.7008, 0.697, 0.6901, 0.719, 0.6901, 0.719, 0.7008, 0.697, 0.02613, 0.8031, 0.02613, 0.8031, 0.04812, 0.697, 0.04812, 0.5121, 0.1994, 0.6182, 0.1994, 0.6182, 0.2214, 0.6182, 0.2214, 0.5121, 0.2214, 0.5121, 0.1994, 0.6251, 0.9966, 0.6251, 0.994, 0.6471, 0.994, 0.6251, 0.9966, 0.6471, 0.994, 0.6471, 0.9966, 0.6251, 0.994, 0.6251, 0.9914, 0.6471, 0.9914, 0.6251, 0.994, 0.6471, 0.9914, 0.6471, 0.994, 0.6182, 0.7907, 0.5121, 0.7907, 0.5121, 0.7687, 0.6182, 0.7687, 0.6182, 0.1966, 0.6075, 0.1966, 0.6075, 0.1746, 0.6182, 0.1746, 0.2045, 0.9834, 0.2183, 0.8781, 0.2474, 0.8819, 0.2336, 0.9872, 0.3273, 0.9749, 0.2866, 0.8768, 0.3137, 0.8656, 0.3544, 0.9636, 0.697, 0.3649, 0.697, 0.3542, 0.719, 0.3542, 0.719, 0.3649, 0.6182, 0.5184, 0.6075, 0.5184, 0.6075, 0.4964, 0.6182, 0.4964, 0.8166, 0.02238, 0.8166, 0.01979, 0.8386, 0.01979, 0.8166, 0.02238, 0.8386, 0.01979, 0.8386, 0.02238, 0.8166, 0.01979, 0.8166, 0.01721, 0.8386, 0.01721, 0.8166, 0.01979, 0.8386, 0.01721, 0.8386, 0.01979, 0.6075, 0.7412, 0.5014, 0.7412, 0.5014, 0.7192, 0.5014, 0.7192, 0.6075, 0.7192, 0.6075, 0.7412, 0.5014, 0.5459, 0.6075, 0.5459, 0.6075, 0.5679, 0.5014, 0.5679, 0.6182, 0.7412, 0.6075, 0.7412, 0.6075, 0.7192, 0.6182, 0.7192, 0.697, 0.3784, 0.697, 0.3677, 0.719, 0.3677, 0.719, 0.3784, 0.697, 0.1746, 0.7077, 0.1746, 0.7077, 0.1966, 0.697, 0.1966, 0.697, 0.5664, 0.697, 0.5557, 0.719, 0.5557, 0.719, 0.5664, 0.697, 0.9949, 0.697, 0.9923, 0.719, 0.9923, 0.697, 0.9949, 0.719, 0.9923, 0.719, 0.9949, 0.697, 0.9923, 0.697, 0.9897, 0.719, 0.9897, 0.697, 0.9923, 0.719, 0.9897, 0.719, 0.9923, 0.6182, 0.9144, 0.5121, 0.9144, 0.5121, 0.8924, 0.6182, 0.8924, 0.5014, 0.4964, 0.6075, 0.4964, 0.6075, 0.5184, 0.5014, 0.5184, 0.5121, 0.7907, 0.5014, 0.7907, 0.5014, 0.7687, 0.5121, 0.7687, 0.4834, 0.7955, 0.3781, 0.7817, 0.3819, 0.7526, 0.4872, 0.7664, 0.8031, 0.02613, 0.8138, 0.02613, 0.8138, 0.04812, 0.8031, 0.04812, 0.697, 0.3246, 0.697, 0.3139, 0.719, 0.3139, 0.719, 0.3246, 0.5756, 0.9966, 0.5756, 0.994, 0.5976, 0.994, 0.5756, 0.9966, 0.5976, 0.994, 0.5976, 0.9966, 0.5756, 0.994, 0.5756, 0.9914, 0.5976, 0.9914, 0.5756, 0.994, 0.5976, 0.9914, 0.5976, 0.994, 0.8138, 0.02337, 0.7077, 0.02337, 0.7077, 0.001378, 0.8138, 0.001378, 0.2664, 0.9872, 0.2526, 0.8819, 0.2817, 0.8781, 0.2955, 0.9834, 0.5121, 0.6669, 0.5014, 0.6669, 0.5014, 0.6449, 0.5121, 0.6449, 0.5014, 0.7934, 0.6075, 0.7934, 0.6075, 0.8154, 0.5014, 0.8154, 0.6182, 0.2956, 0.6075, 0.2956, 0.6075, 0.2736, 0.6182, 0.2736, 0.5014, 0.2241, 0.6075, 0.2241, 0.6075, 0.2461, 0.5014, 0.2461, 0.8166, 0.04613, 0.8166, 0.04355, 0.8386, 0.04355, 0.8166, 0.04613, 0.8386, 0.04355, 0.8386, 0.04613, 0.8166, 0.04355, 0.8166, 0.04097, 0.8386, 0.04097, 0.8166, 0.04355, 0.8386, 0.04097, 0.8386, 0.04355, 0.8031, 0.07288, 0.697, 0.07288, 0.697, 0.05088, 0.697, 0.05088, 0.8031, 0.05088, 0.8031, 0.07288, 0.697, 0.8351, 0.697, 0.8244, 0.719, 0.8244, 0.719, 0.8351, 0.4636, 0.8544, 0.3656, 0.8137, 0.3768, 0.7866, 0.4749, 0.8273, 0.4749, 0.6727, 0.3768, 0.7134, 0.3656, 0.6863, 0.4636, 0.6456, 0.5014, 0.4716, 0.6075, 0.4716, 0.6075, 0.4936, 0.5014, 0.4936, 0.6182, 0.8402, 0.5121, 0.8402, 0.5121, 0.8182, 0.6182, 0.8182, 0.697, 0.9553, 0.697, 0.9527, 0.719, 0.9527, 0.697, 0.9553, 0.719, 0.9527, 0.719, 0.9553, 0.697, 0.9527, 0.697, 0.9501, 0.719, 0.9501, 0.697, 0.9527, 0.719, 0.9501, 0.719, 0.9527, 0.5014, 0.2984, 0.6075, 0.2984, 0.6075, 0.3204, 0.5014, 0.3204, 0.4872, 0.7336, 0.3819, 0.7474, 0.3781, 0.7183, 0.4834, 0.7045, 0.6075, 0.2984, 0.6182, 0.2984, 0.6182, 0.3204, 0.6075, 0.3204, 0.3828, 0.9472, 0.3182, 0.863, 0.3415, 0.8451, 0.4061, 0.9293, 0.5121, 0.2214, 0.5014, 0.2214, 0.5014, 0.1994, 0.5121, 0.1994, 0.6182, 0.9392, 0.6075, 0.9392, 0.6075, 0.9172, 0.6182, 0.9172, 0.5509, 0.9966, 0.5509, 0.994, 0.5729, 0.994, 0.5509, 0.9966, 0.5729, 0.994, 0.5729, 0.9966, 0.5509, 0.994, 0.5509, 0.9914, 0.5729, 0.9914, 0.5509, 0.994, 0.5729, 0.9914, 0.5729, 0.994, 0.5121, 0.3946, 0.5014, 0.3946, 0.5014, 0.3726, 0.5121, 0.3726, 0.4293, 0.9061, 0.3451, 0.8415, 0.363, 0.8182, 0.4472, 0.8828, 0.6075, 0.4716, 0.6182, 0.4716, 0.6182, 0.4936, 0.6075, 0.4936, 0.6182, 0.8154, 0.6075, 0.8154, 0.6075, 0.7934, 0.6182, 0.7934, 0.6182, 0.3451, 0.6075, 0.3451, 0.6075, 0.3231, 0.6182, 0.3231, 0.697, 0.8082, 0.697, 0.7976, 0.719, 0.7976, 0.719, 0.8082, 0.8166, 0.00654, 0.8166, 0.003959, 0.8386, 0.003959, 0.8166, 0.00654, 0.8386, 0.003959, 0.8386, 0.00654, 0.8166, 0.003959, 0.8166, 0.001378, 0.8386, 0.001378, 0.8166, 0.003959, 0.8386, 0.001378, 0.8386, 0.003959, 0.697, 0.1994, 0.8031, 0.1994, 0.8031, 0.2214, 0.697, 0.2214, 0.697, 0.3381, 0.697, 0.3274, 0.719, 0.3274, 0.719, 0.3381, 0.5014, 0.2736, 0.6075, 0.2736, 0.6075, 0.2956, 0.5014, 0.2956, 0.6182, 0.8649, 0.5121, 0.8649, 0.5121, 0.8429, 0.6182, 0.8429, 0.697, 0.6739, 0.697, 0.6632, 0.719, 0.6632, 0.719, 0.6739, 0.5014, 0.3231, 0.6075, 0.3231, 0.6075, 0.3451, 0.5014, 0.3451, 0.6004, 0.9966, 0.6004, 0.994, 0.6224, 0.994, 0.6004, 0.9966, 0.6224, 0.994, 0.6224, 0.9966, 0.6004, 0.994, 0.6004, 0.9914, 0.6224, 0.9914, 0.6004, 0.994, 0.6224, 0.9914, 0.6224, 0.994, 0.6182, 0.3946, 0.5121, 0.3946, 0.5121, 0.3726, 0.6182, 0.3726, 0.5014, 0.9172, 0.6075, 0.9172, 0.6075, 0.9392, 0.5014, 0.9392, 0.5014, 0.8429, 0.5121, 0.8429, 0.5121, 0.8649, 0.5014, 0.8649, 0.5121, 0.8402, 0.5014, 0.8402, 0.5014, 0.8182, 0.5121, 0.8182, 0.697, 0.07563, 0.7077, 0.07563, 0.7077, 0.09763, 0.697, 0.09763, 0.6075, 0.8677, 0.6182, 0.8677, 0.6182, 0.8897, 0.6075, 0.8897, 0.8166, 0.03821, 0.8166, 0.03563, 0.8386, 0.03563, 0.8166, 0.03821, 0.8386, 0.03563, 0.8386, 0.03821, 0.8166, 0.03563, 0.8166, 0.03305, 0.8386, 0.03305, 0.8166, 0.03563, 0.8386, 0.03305, 0.8386, 0.03563, 0.8138, 0.1966, 0.7077, 0.1966, 0.7077, 0.1746, 0.8138, 0.1746, 0.4472, 0.6172, 0.363, 0.6818, 0.3451, 0.6585, 0.4293, 0.5939, 0.697, 0.4724, 0.697, 0.4617, 0.719, 0.4617, 0.719, 0.4724, 0.7077, 0.1471, 0.697, 0.1471, 0.697, 0.1251, 0.7077, 0.1251, 0.5014, 0.4469, 0.6075, 0.4469, 0.6075, 0.4689, 0.5014, 0.4689, 0.6075, 0.05088, 0.6182, 0.05088, 0.6182, 0.07288, 0.6075, 0.07288, 0.697, 0.9315, 0.697, 0.929, 0.719, 0.929, 0.697, 0.9315, 0.719, 0.929, 0.719, 0.9315, 0.697, 0.929, 0.697, 0.9264, 0.719, 0.9264, 0.697, 0.929, 0.719, 0.9264, 0.719, 0.929, 0.5014, 0.8677, 0.6075, 0.8677, 0.6075, 0.8897, 0.5014, 0.8897, 0.4061, 0.5707, 0.3415, 0.6549, 0.3182, 0.637, 0.3828, 0.5528, 0.697, 0.5799, 0.697, 0.5692, 0.719, 0.5692, 0.719, 0.5799, 0.5014, 0.1499, 0.5121, 0.1499, 0.5121, 0.1719, 0.5014, 0.1719, 0.1727, 0.5251, 0.2134, 0.6232, 0.1863, 0.6344, 0.1456, 0.5364, 0.6182, 0.6917, 0.5121, 0.6917, 0.5121, 0.6697, 0.6182, 0.6697, 0.1585, 0.8451, 0.2135, 0.778, 0.2324, 0.7925, 0.3137, 0.1344, 0.2866, 0.1232, 0.3273, 0.02514, 0.3544, 0.03636])
me_x.materials.append(mat_material)
me_x.update()

# ---- objects
ob_koleso_incoder = bpy.data.objects.new('Koleso_incoder', me_x)

# ---- transforms, parenting, visibility, modifiers, constraints
ob_koleso_incoder.location = (0.0, 0.0, 0.0)

# ---- collection membership
col_collection.objects.link(ob_koleso_incoder)

# ---- scene / render settings (as saved in the file)
scene.frame_start = 1; scene.frame_end = 250; scene.frame_set(1)
scene.render.engine = 'BLENDER_EEVEE_NEXT'
scene.cycles.sampling_pattern = 'TABULATED_SOBOL'
scene.eevee.ray_tracing_options.trace_max_roughness = 0.0
scene.view_settings.view_transform = 'Standard'
bpy.context.view_layer.update()

# ---- added for rendering (the .blend has no active camera and no usable light): camera, sun
cam_auto = bpy.data.cameras.new('AutoCamera')
cam_auto.lens = 50.0
cam_auto.sensor_width = 36.0
cam_auto.clip_end = 1000.0
ob_auto_camera = bpy.data.objects.new('AutoCamera', cam_auto)
scene.collection.objects.link(ob_auto_camera)
ob_auto_camera.location = (0.185045, -0.222054, 0.148786)
ob_auto_camera.rotation_euler = (1.09748, -7.21219e-08, 0.694738)
scene.camera = ob_auto_camera
light_auto_sun = bpy.data.lights.new('AutoSun', 'SUN')
light_auto_sun.energy = 3.0
light_auto_sun.angle = 0.0523599
ob_auto_sun = bpy.data.objects.new('AutoSun', light_auto_sun)
scene.collection.objects.link(ob_auto_sun)
ob_auto_sun.rotation_euler = (0.872665, 0.174533, 0.523599)
bpy.context.view_layer.update()
